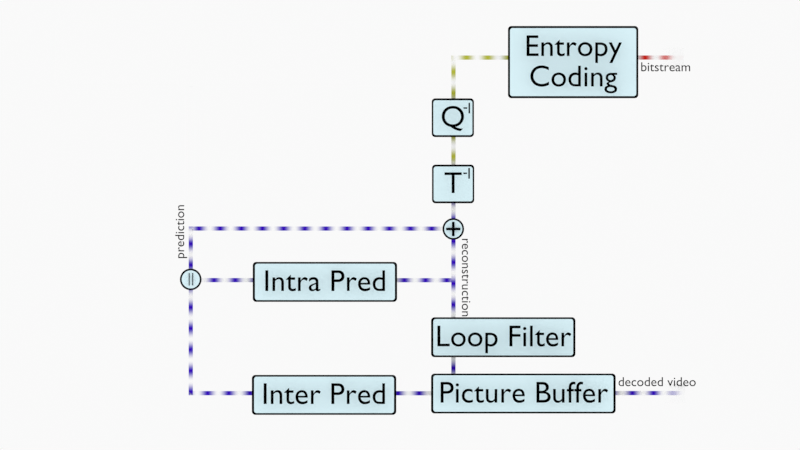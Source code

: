 # Source: EncodingLoop_-_Decoding.blend  (saved by Blender 2.92.15; exported with 4.5.12 LTS)
import bpy
from mathutils import Matrix  # noqa: F401  (used for matrix-valued properties, if any)

bpy.ops.wm.read_factory_settings(use_empty=True)
scene = bpy.context.scene
scene.name = 'Scene'

# ---- collections
col_collection = bpy.data.collections.new('Collection'); scene.collection.children.link(col_collection)
col_camera = bpy.data.collections.new('Camera'); scene.collection.children.link(col_camera)

# ---- materials (node trees are filled in below, after node groups)
mat_boxbackground = bpy.data.materials.new('BoxBackground')
mat_boxbackground.use_transparent_shadow = False
mat_textmaterial = bpy.data.materials.new('TextMaterial')
mat_textmaterial.use_transparent_shadow = False
mat_boxborder = bpy.data.materials.new('BoxBorder')
mat_boxborder.use_transparent_shadow = False
mat_arrowanimation_right = bpy.data.materials.new('ArrowAnimation.Right')
mat_arrowanimation_right.use_transparent_shadow = False
mat_arrowanimation_right.preview_render_type = 'FLAT'
mat_arrowanimation_up = bpy.data.materials.new('ArrowAnimation.Up')
mat_arrowanimation_up.use_transparent_shadow = False
mat_arrowanimation_up.preview_render_type = 'FLAT'
mat_arrowanimation_down = bpy.data.materials.new('ArrowAnimation.Down')
mat_arrowanimation_down.use_transparent_shadow = False
mat_arrowanimation_down.preview_render_type = 'FLAT'
mat_arrowanimation_left = bpy.data.materials.new('ArrowAnimation.Left')
mat_arrowanimation_left.use_transparent_shadow = False
mat_arrowanimation_left.preview_render_type = 'FLAT'
mat_arrowanimation_right_transform = bpy.data.materials.new('ArrowAnimation.Right.Transform')
mat_arrowanimation_right_transform.use_transparent_shadow = False
mat_arrowanimation_right_transform.preview_render_type = 'FLAT'
mat_arrowanimation_down_transform = bpy.data.materials.new('ArrowAnimation.Down.Transform')
mat_arrowanimation_down_transform.use_transparent_shadow = False
mat_arrowanimation_down_transform.preview_render_type = 'FLAT'
mat_arrowanimation_right_bitstream = bpy.data.materials.new('ArrowAnimation.Right.Bitstream')
mat_arrowanimation_right_bitstream.use_transparent_shadow = False
mat_arrowanimation_right_bitstream.preview_render_type = 'FLAT'
mat_boxfade = bpy.data.materials.new('BoxFade')
mat_boxfade.surface_render_method = 'BLENDED'
mat_boxfade.blend_method = 'BLEND'
mat_materialhiding = bpy.data.materials.new('MaterialHiding')
mat_materialhiding.surface_render_method = 'BLENDED'
mat_materialhiding.blend_method = 'BLEND'
mat_materialhiding.use_transparent_shadow = False
mat_materialhiding_002 = bpy.data.materials.new('MaterialHiding.002')
mat_materialhiding_002.surface_render_method = 'BLENDED'
mat_materialhiding_002.blend_method = 'BLEND'
mat_materialhiding_002.use_transparent_shadow = False

# ---- material node trees
mat_boxbackground.use_nodes = True; mat_boxbackground.node_tree.nodes.clear()
_N = mat_boxbackground.node_tree.nodes; _L = mat_boxbackground.node_tree.links
n0 = _N.new('ShaderNodeBsdfPrincipled'); n0.name = 'Principled BSDF'; n0.location = (10, 300)
n0.distribution = 'GGX'
n0.subsurface_method = 'BURLEY'
n0.inputs[0].default_value = (0.7428, 0.9426, 1.0, 1.0)
n0.inputs[3].default_value = 1.45
n0.inputs[13].default_value = 0.0
n0.inputs[27].default_value = (0.0, 0.0, 0.0, 1.0)
n0.inputs[28].default_value = 1.0
n1 = _N.new('ShaderNodeOutputMaterial'); n1.name = 'Material Output'; n1.location = (300, 300)
_L.new(n0.outputs[0], n1.inputs[0])
n1.is_active_output = True
mat_textmaterial.use_nodes = True; mat_textmaterial.node_tree.nodes.clear()
_N = mat_textmaterial.node_tree.nodes; _L = mat_textmaterial.node_tree.links
n0 = _N.new('ShaderNodeBsdfPrincipled'); n0.name = 'Principled BSDF'; n0.location = (10, 300)
n0.distribution = 'GGX'
n0.subsurface_method = 'BURLEY'
n0.inputs[0].default_value = (0.0, 0.0, 0.0, 1.0)
n0.inputs[3].default_value = 1.45
n0.inputs[13].default_value = 0.0
n0.inputs[27].default_value = (0.0, 0.0, 0.0, 1.0)
n0.inputs[28].default_value = 1.0
n1 = _N.new('ShaderNodeOutputMaterial'); n1.name = 'Material Output'; n1.location = (300, 300)
_L.new(n0.outputs[0], n1.inputs[0])
n1.is_active_output = True
mat_boxborder.use_nodes = True; mat_boxborder.node_tree.nodes.clear()
_N = mat_boxborder.node_tree.nodes; _L = mat_boxborder.node_tree.links
n0 = _N.new('ShaderNodeBsdfPrincipled'); n0.name = 'Principled BSDF'; n0.location = (10, 300)
n0.distribution = 'GGX'
n0.subsurface_method = 'BURLEY'
n0.inputs[0].default_value = (0.0, 0.0, 0.0, 1.0)
n0.inputs[3].default_value = 1.45
n0.inputs[13].default_value = 0.0
n0.inputs[27].default_value = (0.0, 0.0, 0.0, 1.0)
n0.inputs[28].default_value = 1.0
n1 = _N.new('ShaderNodeOutputMaterial'); n1.name = 'Material Output'; n1.location = (300, 300)
_L.new(n0.outputs[0], n1.inputs[0])
n1.is_active_output = True
mat_arrowanimation_right.use_nodes = True; mat_arrowanimation_right.node_tree.nodes.clear()
_N = mat_arrowanimation_right.node_tree.nodes; _L = mat_arrowanimation_right.node_tree.links
n0 = _N.new('ShaderNodeBsdfPrincipled'); n0.name = 'Principled BSDF'; n0.location = (10, 300)
n0.distribution = 'GGX'
n0.subsurface_method = 'BURLEY'
n0.inputs[2].default_value = 0.0
n0.inputs[3].default_value = 1.45
n0.inputs[13].default_value = 0.0
n0.inputs[20].default_value = 0.0
n0.inputs[27].default_value = (0.0, 0.0, 0.0, 1.0)
n0.inputs[28].default_value = 1.0
n1 = _N.new('ShaderNodeTexWave'); n1.name = 'Wave Texture'; n1.location = (-796, 117)
n1.inputs[1].default_value = 2.9
n1.inputs[6].default_value = -18.85
n2 = _N.new('ShaderNodeMix'); n2.name = 'Mix'; n2.location = (-425, 217)
n2.data_type = 'RGBA'
n2.inputs[6].default_value = (0.03494, 0.0, 0.5, 1.0)
n2.inputs[7].default_value = (1.0, 1.0, 1.0, 0.0)
n3 = _N.new('ShaderNodeVectorTransform'); n3.name = 'Vector Transform'; n3.location = (-1098, 76)
n3.convert_from = 'OBJECT'
n3.convert_to = 'WORLD'
n4 = _N.new('ShaderNodeTexCoord'); n4.name = 'Texture Coordinate'; n4.location = (-1288, 89)
n5 = _N.new('ShaderNodeOutputMaterial'); n5.name = 'Material Output.001'; n5.location = (422, 183)
n6 = _N.new('ShaderNodeOutputMaterial'); n6.name = 'Material Output'; n6.location = (415, 335)
_L.new(n0.outputs[0], n6.inputs[0])
_L.new(n1.outputs[0], n2.inputs[0])
_L.new(n2.outputs[2], n0.inputs[0])
_L.new(n4.outputs[3], n3.inputs[0])
_L.new(n3.outputs[0], n1.inputs[0])
n6.is_active_output = True
mat_arrowanimation_up.use_nodes = True; mat_arrowanimation_up.node_tree.nodes.clear()
_N = mat_arrowanimation_up.node_tree.nodes; _L = mat_arrowanimation_up.node_tree.links
n0 = _N.new('ShaderNodeBsdfPrincipled'); n0.name = 'Principled BSDF'; n0.location = (10, 300)
n0.distribution = 'GGX'
n0.subsurface_method = 'BURLEY'
n0.inputs[2].default_value = 0.0
n0.inputs[3].default_value = 1.45
n0.inputs[13].default_value = 0.0
n0.inputs[20].default_value = 0.0
n0.inputs[27].default_value = (0.0, 0.0, 0.0, 1.0)
n0.inputs[28].default_value = 1.0
n1 = _N.new('ShaderNodeTexWave'); n1.name = 'Wave Texture'; n1.location = (-796, 117)
n1.bands_direction = 'Z'
n1.inputs[1].default_value = 2.9
n1.inputs[6].default_value = -18.85
n2 = _N.new('ShaderNodeMix'); n2.name = 'Mix'; n2.location = (-425, 217)
n2.data_type = 'RGBA'
n2.inputs[6].default_value = (0.03494, 0.0, 0.5, 1.0)
n2.inputs[7].default_value = (1.0, 1.0, 1.0, 0.0)
n3 = _N.new('ShaderNodeVectorTransform'); n3.name = 'Vector Transform'; n3.location = (-1098, 76)
n3.convert_from = 'OBJECT'
n3.convert_to = 'WORLD'
n4 = _N.new('ShaderNodeTexCoord'); n4.name = 'Texture Coordinate'; n4.location = (-1288, 89)
n5 = _N.new('ShaderNodeOutputMaterial'); n5.name = 'Material Output.001'; n5.location = (422, 183)
n6 = _N.new('ShaderNodeOutputMaterial'); n6.name = 'Material Output'; n6.location = (415, 335)
_L.new(n0.outputs[0], n6.inputs[0])
_L.new(n1.outputs[0], n2.inputs[0])
_L.new(n2.outputs[2], n0.inputs[0])
_L.new(n4.outputs[3], n3.inputs[0])
_L.new(n3.outputs[0], n1.inputs[0])
n6.is_active_output = True
mat_arrowanimation_down.use_nodes = True; mat_arrowanimation_down.node_tree.nodes.clear()
_N = mat_arrowanimation_down.node_tree.nodes; _L = mat_arrowanimation_down.node_tree.links
n0 = _N.new('ShaderNodeBsdfPrincipled'); n0.name = 'Principled BSDF'; n0.location = (10, 300)
n0.distribution = 'GGX'
n0.subsurface_method = 'BURLEY'
n0.inputs[2].default_value = 0.0
n0.inputs[3].default_value = 1.45
n0.inputs[13].default_value = 0.0
n0.inputs[20].default_value = 0.0
n0.inputs[27].default_value = (0.0, 0.0, 0.0, 1.0)
n0.inputs[28].default_value = 1.0
n1 = _N.new('ShaderNodeTexWave'); n1.name = 'Wave Texture'; n1.location = (-796, 117)
n1.bands_direction = 'Z'
n1.inputs[1].default_value = 2.9
n1.inputs[6].default_value = 18.85
n2 = _N.new('ShaderNodeMix'); n2.name = 'Mix'; n2.location = (-425, 217)
n2.data_type = 'RGBA'
n2.inputs[6].default_value = (0.03494, 0.0, 0.5, 1.0)
n2.inputs[7].default_value = (1.0, 1.0, 1.0, 0.0)
n3 = _N.new('ShaderNodeVectorTransform'); n3.name = 'Vector Transform'; n3.location = (-1098, 76)
n3.convert_from = 'OBJECT'
n3.convert_to = 'WORLD'
n4 = _N.new('ShaderNodeTexCoord'); n4.name = 'Texture Coordinate'; n4.location = (-1288, 89)
n5 = _N.new('ShaderNodeOutputMaterial'); n5.name = 'Material Output.001'; n5.location = (422, 183)
n6 = _N.new('ShaderNodeOutputMaterial'); n6.name = 'Material Output'; n6.location = (415, 335)
_L.new(n0.outputs[0], n6.inputs[0])
_L.new(n1.outputs[0], n2.inputs[0])
_L.new(n2.outputs[2], n0.inputs[0])
_L.new(n4.outputs[3], n3.inputs[0])
_L.new(n3.outputs[0], n1.inputs[0])
n6.is_active_output = True
mat_arrowanimation_left.use_nodes = True; mat_arrowanimation_left.node_tree.nodes.clear()
_N = mat_arrowanimation_left.node_tree.nodes; _L = mat_arrowanimation_left.node_tree.links
n0 = _N.new('ShaderNodeBsdfPrincipled'); n0.name = 'Principled BSDF'; n0.location = (10, 300)
n0.distribution = 'GGX'
n0.subsurface_method = 'BURLEY'
n0.inputs[2].default_value = 0.0
n0.inputs[3].default_value = 1.45
n0.inputs[13].default_value = 0.0
n0.inputs[20].default_value = 0.0
n0.inputs[27].default_value = (0.0, 0.0, 0.0, 1.0)
n0.inputs[28].default_value = 1.0
n1 = _N.new('ShaderNodeTexWave'); n1.name = 'Wave Texture'; n1.location = (-796, 117)
n1.inputs[1].default_value = 2.9
n1.inputs[6].default_value = 18.85
n2 = _N.new('ShaderNodeMix'); n2.name = 'Mix'; n2.location = (-425, 217)
n2.data_type = 'RGBA'
n2.inputs[6].default_value = (0.03494, 0.0, 0.5, 1.0)
n2.inputs[7].default_value = (1.0, 1.0, 1.0, 0.0)
n3 = _N.new('ShaderNodeVectorTransform'); n3.name = 'Vector Transform'; n3.location = (-1098, 76)
n3.convert_from = 'OBJECT'
n3.convert_to = 'WORLD'
n4 = _N.new('ShaderNodeTexCoord'); n4.name = 'Texture Coordinate'; n4.location = (-1288, 89)
n5 = _N.new('ShaderNodeOutputMaterial'); n5.name = 'Material Output.001'; n5.location = (422, 183)
n6 = _N.new('ShaderNodeOutputMaterial'); n6.name = 'Material Output'; n6.location = (415, 335)
_L.new(n0.outputs[0], n6.inputs[0])
_L.new(n1.outputs[0], n2.inputs[0])
_L.new(n2.outputs[2], n0.inputs[0])
_L.new(n4.outputs[3], n3.inputs[0])
_L.new(n3.outputs[0], n1.inputs[0])
n6.is_active_output = True
mat_arrowanimation_right_transform.use_nodes = True; mat_arrowanimation_right_transform.node_tree.nodes.clear()
_N = mat_arrowanimation_right_transform.node_tree.nodes; _L = mat_arrowanimation_right_transform.node_tree.links
n0 = _N.new('ShaderNodeBsdfPrincipled'); n0.name = 'Principled BSDF'; n0.location = (10, 300)
n0.distribution = 'GGX'
n0.subsurface_method = 'BURLEY'
n0.inputs[2].default_value = 0.0
n0.inputs[3].default_value = 1.45
n0.inputs[13].default_value = 0.0
n0.inputs[20].default_value = 0.0
n0.inputs[27].default_value = (0.0, 0.0, 0.0, 1.0)
n0.inputs[28].default_value = 1.0
n1 = _N.new('ShaderNodeTexWave'); n1.name = 'Wave Texture'; n1.location = (-796, 117)
n1.inputs[1].default_value = 2.9
n1.inputs[6].default_value = -6.081
n2 = _N.new('ShaderNodeMix'); n2.name = 'Mix'; n2.location = (-425, 217)
n2.data_type = 'RGBA'
n2.inputs[6].default_value = (0.4823, 0.5, 0.04906, 1.0)
n2.inputs[7].default_value = (1.0, 1.0, 1.0, 0.0)
n3 = _N.new('ShaderNodeVectorTransform'); n3.name = 'Vector Transform'; n3.location = (-1098, 76)
n3.convert_from = 'OBJECT'
n3.convert_to = 'WORLD'
n4 = _N.new('ShaderNodeTexCoord'); n4.name = 'Texture Coordinate'; n4.location = (-1288, 89)
n5 = _N.new('ShaderNodeOutputMaterial'); n5.name = 'Material Output.001'; n5.location = (422, 183)
n6 = _N.new('ShaderNodeOutputMaterial'); n6.name = 'Material Output'; n6.location = (415, 335)
_L.new(n0.outputs[0], n6.inputs[0])
_L.new(n1.outputs[0], n2.inputs[0])
_L.new(n2.outputs[2], n0.inputs[0])
_L.new(n4.outputs[3], n3.inputs[0])
_L.new(n3.outputs[0], n1.inputs[0])
n6.is_active_output = True
mat_arrowanimation_down_transform.use_nodes = True; mat_arrowanimation_down_transform.node_tree.nodes.clear()
_N = mat_arrowanimation_down_transform.node_tree.nodes; _L = mat_arrowanimation_down_transform.node_tree.links
n0 = _N.new('ShaderNodeBsdfPrincipled'); n0.name = 'Principled BSDF'; n0.location = (10, 300)
n0.distribution = 'GGX'
n0.subsurface_method = 'BURLEY'
n0.inputs[2].default_value = 0.0
n0.inputs[3].default_value = 1.45
n0.inputs[13].default_value = 0.0
n0.inputs[20].default_value = 0.0
n0.inputs[27].default_value = (0.0, 0.0, 0.0, 1.0)
n0.inputs[28].default_value = 1.0
n1 = _N.new('ShaderNodeTexWave'); n1.name = 'Wave Texture'; n1.location = (-796, 117)
n1.bands_direction = 'Z'
n1.inputs[1].default_value = 2.9
n1.inputs[6].default_value = 18.85
n2 = _N.new('ShaderNodeMix'); n2.name = 'Mix'; n2.location = (-425, 217)
n2.data_type = 'RGBA'
n2.inputs[6].default_value = (0.482, 0.5, 0.049, 1.0)
n2.inputs[7].default_value = (1.0, 1.0, 1.0, 0.0)
n3 = _N.new('ShaderNodeVectorTransform'); n3.name = 'Vector Transform'; n3.location = (-1098, 76)
n3.convert_from = 'OBJECT'
n3.convert_to = 'WORLD'
n4 = _N.new('ShaderNodeTexCoord'); n4.name = 'Texture Coordinate'; n4.location = (-1288, 89)
n5 = _N.new('ShaderNodeOutputMaterial'); n5.name = 'Material Output.001'; n5.location = (422, 183)
n6 = _N.new('ShaderNodeOutputMaterial'); n6.name = 'Material Output'; n6.location = (415, 335)
_L.new(n0.outputs[0], n6.inputs[0])
_L.new(n1.outputs[0], n2.inputs[0])
_L.new(n2.outputs[2], n0.inputs[0])
_L.new(n4.outputs[3], n3.inputs[0])
_L.new(n3.outputs[0], n1.inputs[0])
n6.is_active_output = True
mat_arrowanimation_right_bitstream.use_nodes = True; mat_arrowanimation_right_bitstream.node_tree.nodes.clear()
_N = mat_arrowanimation_right_bitstream.node_tree.nodes; _L = mat_arrowanimation_right_bitstream.node_tree.links
n0 = _N.new('ShaderNodeBsdfPrincipled'); n0.name = 'Principled BSDF'; n0.location = (10, 300)
n0.distribution = 'GGX'
n0.subsurface_method = 'BURLEY'
n0.inputs[2].default_value = 0.0
n0.inputs[3].default_value = 1.45
n0.inputs[13].default_value = 0.0
n0.inputs[20].default_value = 0.0
n0.inputs[27].default_value = (0.0, 0.0, 0.0, 1.0)
n0.inputs[28].default_value = 1.0
n1 = _N.new('ShaderNodeTexWave'); n1.name = 'Wave Texture'; n1.location = (-796, 117)
n1.inputs[1].default_value = 2.9
n1.inputs[6].default_value = -6.081
n2 = _N.new('ShaderNodeMix'); n2.name = 'Mix'; n2.location = (-425, 217)
n2.data_type = 'RGBA'
n2.inputs[6].default_value = (0.6642, 0.01315, 0.004483, 1.0)
n2.inputs[7].default_value = (1.0, 1.0, 1.0, 0.0)
n3 = _N.new('ShaderNodeVectorTransform'); n3.name = 'Vector Transform'; n3.location = (-1098, 76)
n3.convert_from = 'OBJECT'
n3.convert_to = 'WORLD'
n4 = _N.new('ShaderNodeTexCoord'); n4.name = 'Texture Coordinate'; n4.location = (-1288, 89)
n5 = _N.new('ShaderNodeOutputMaterial'); n5.name = 'Material Output.001'; n5.location = (422, 183)
n6 = _N.new('ShaderNodeOutputMaterial'); n6.name = 'Material Output'; n6.location = (415, 335)
_L.new(n0.outputs[0], n6.inputs[0])
_L.new(n1.outputs[0], n2.inputs[0])
_L.new(n2.outputs[2], n0.inputs[0])
_L.new(n4.outputs[3], n3.inputs[0])
_L.new(n3.outputs[0], n1.inputs[0])
n6.is_active_output = True
mat_boxfade.use_nodes = True; mat_boxfade.node_tree.nodes.clear()
_N = mat_boxfade.node_tree.nodes; _L = mat_boxfade.node_tree.links
n0 = _N.new('ShaderNodeOutputMaterial'); n0.name = 'Material Output'; n0.location = (508, 350)
n0.target = 'CYCLES'
n1 = _N.new('ShaderNodeBsdfPrincipled'); n1.name = 'Principled BSDF'; n1.location = (-10, 314)
n1.distribution = 'GGX'
n1.subsurface_method = 'BURLEY'
n1.inputs[0].default_value = (1.0, 1.0, 1.0, 1.0)
n1.inputs[3].default_value = 1.45
n1.inputs[13].default_value = 0.0
n1.inputs[27].default_value = (0.0, 0.0, 0.0, 1.0)
n1.inputs[28].default_value = 1.0
n2 = _N.new('ShaderNodeBsdfTransparent'); n2.name = 'Transparent BSDF'; n2.location = (-12, 481)
n3 = _N.new('ShaderNodeMixShader'); n3.name = 'Mix Shader'; n3.location = (280, 468)
n4 = _N.new('ShaderNodeTexGradient'); n4.name = 'Gradient Texture'; n4.location = (-441, 317)
n5 = _N.new('ShaderNodeMix'); n5.name = 'Mix'; n5.location = (-206, 167)
n5.data_type = 'RGBA'
n5.inputs[6].default_value = (0.02713, 0.0, 1.0, 0.0)
n5.inputs[7].default_value = (1.0, 1.0, 1.0, 1.0)
n6 = _N.new('ShaderNodeOutputMaterial'); n6.name = 'Material Output.001'; n6.location = (0, 0)
n6.target = 'EEVEE'
n7 = _N.new('ShaderNodeMixShader'); n7.name = 'Mix Shader.001'; n7.location = (0, 0)
n7.label = 'Disable Shadow'
n7.hide = True
n8 = _N.new('ShaderNodeLightPath'); n8.name = 'Light Path'; n8.location = (0, 0)
n8.hide = True
n9 = _N.new('ShaderNodeBsdfTransparent'); n9.name = 'Transparent BSDF.001'; n9.location = (0, 0)
n9.hide = True
_L.new(n3.outputs[0], n0.inputs[0])
_L.new(n2.outputs[0], n3.inputs[1])
_L.new(n1.outputs[0], n3.inputs[2])
_L.new(n4.outputs[1], n3.inputs[0])
_L.new(n3.outputs[0], n7.inputs[1])
_L.new(n7.outputs[0], n6.inputs[0])
_L.new(n8.outputs[1], n7.inputs[0])
_L.new(n9.outputs[0], n7.inputs[2])
n0.is_active_output = True
mat_materialhiding.use_nodes = True; mat_materialhiding.node_tree.nodes.clear()
_N = mat_materialhiding.node_tree.nodes; _L = mat_materialhiding.node_tree.links
n0 = _N.new('ShaderNodeBsdfTransparent'); n0.name = 'Transparent BSDF'; n0.location = (177, 455)
n1 = _N.new('ShaderNodeMixShader'); n1.name = 'Mix Shader'; n1.location = (427, 460)
n1.inputs[0].default_value = 1.0
n2 = _N.new('ShaderNodeBsdfPrincipled'); n2.name = 'Principled BSDF'; n2.location = (78, 328)
n2.distribution = 'GGX'
n2.subsurface_method = 'BURLEY'
n2.inputs[0].default_value = (1.0, 1.0, 1.0, 1.0)
n2.inputs[2].default_value = 0.0
n2.inputs[3].default_value = 1.45
n2.inputs[13].default_value = 0.0
n2.inputs[27].default_value = (0.0, 0.0, 0.0, 1.0)
n2.inputs[28].default_value = 1.0
n3 = _N.new('ShaderNodeOutputMaterial'); n3.name = 'Material Output'; n3.location = (661, 329)
_L.new(n0.outputs[0], n1.inputs[1])
_L.new(n2.outputs[0], n1.inputs[2])
_L.new(n1.outputs[0], n3.inputs[0])
n3.is_active_output = True
mat_materialhiding_002.use_nodes = True; mat_materialhiding_002.node_tree.nodes.clear()
_N = mat_materialhiding_002.node_tree.nodes; _L = mat_materialhiding_002.node_tree.links
n0 = _N.new('ShaderNodeBsdfTransparent'); n0.name = 'Transparent BSDF'; n0.location = (177, 455)
n1 = _N.new('ShaderNodeMixShader'); n1.name = 'Mix Shader'; n1.location = (427, 460)
n1.inputs[0].default_value = 0.0
n2 = _N.new('ShaderNodeBsdfPrincipled'); n2.name = 'Principled BSDF'; n2.location = (78, 328)
n2.distribution = 'GGX'
n2.subsurface_method = 'BURLEY'
n2.inputs[0].default_value = (1.0, 1.0, 1.0, 1.0)
n2.inputs[2].default_value = 0.0
n2.inputs[3].default_value = 1.45
n2.inputs[13].default_value = 0.0
n2.inputs[27].default_value = (0.0, 0.0, 0.0, 1.0)
n2.inputs[28].default_value = 1.0
n3 = _N.new('ShaderNodeOutputMaterial'); n3.name = 'Material Output'; n3.location = (661, 329)
_L.new(n0.outputs[0], n1.inputs[1])
_L.new(n2.outputs[0], n1.inputs[2])
_L.new(n1.outputs[0], n3.inputs[0])
n3.is_active_output = True

# ---- world
world_world = bpy.data.worlds.new('World'); scene.world = world_world
world_world.use_nodes = True; world_world.node_tree.nodes.clear()
_N = world_world.node_tree.nodes; _L = world_world.node_tree.links
n0 = _N.new('ShaderNodeOutputWorld'); n0.name = 'World Output'; n0.location = (300, 300)
n1 = _N.new('ShaderNodeBackground'); n1.name = 'Background'; n1.location = (10, 300)
n1.inputs[0].default_value = (0.9513, 0.9513, 0.9513, 1.0)
_L.new(n1.outputs[0], n0.inputs[0])
n0.is_active_output = True
world_world.color = (0.9513, 0.9513, 0.9513)
world_world.use_sun_shadow = False
world_world.sun_shadow_jitter_overblur = 0.0

# ---- cameras
cam_camera = bpy.data.cameras.new('Camera')
cam_camera.type = 'ORTHO'
cam_camera.ortho_scale = 4.098
cam_camera.display_size = 2.0

# ---- meshes
me_plane_002 = bpy.data.meshes.new('Plane.002')
me_plane_002.from_pydata([(-0.5102, 0.105, -0.275), (0.5102, 0.105, -0.275), (-0.5102, 0.105, 0.275), (0.5102, 0.105, 0.275)], [], [(0, 1, 3, 2)])
_uv = me_plane_002.uv_layers.new(name='UVMap')
_uv.uv.foreach_set('vector', [0.0, 0.0, 1.0, 0.0, 1.0, 1.0, 0.0, 1.0])
me_plane_002.materials.append(mat_boxbackground)
me_plane_002.use_remesh_fix_poles = True
me_plane_002.use_remesh_preserve_attributes = False
me_plane_002.use_mirror_vertex_groups = False
me_plane_002.update()
me_plane_003 = bpy.data.meshes.new('Plane.003')
me_plane_003.from_pydata([(-0.5265, 0.195, -0.2917), (0.5265, 0.195, -0.2917), (-0.5265, 0.195, 0.2917), (0.5265, 0.195, 0.2917)], [], [(0, 1, 3, 2)])
_uv = me_plane_003.uv_layers.new(name='UVMap')
_uv.uv.foreach_set('vector', [0.0, 0.0, 1.0, 0.0, 1.0, 1.0, 0.0, 1.0])
me_plane_003.materials.append(mat_boxborder)
me_plane_003.use_remesh_fix_poles = True
me_plane_003.use_remesh_preserve_attributes = False
me_plane_003.use_mirror_vertex_groups = False
me_plane_003.update()
me_plane_004 = bpy.data.meshes.new('Plane.004')
me_plane_004.from_pydata([(-0.09992, -2.98e-08, -0.08917), (0.09992, -2.98e-08, -0.08917), (-0.09992, 0.0, 0.08917), (0.09992, 0.0, 0.08917)], [], [(0, 1, 3, 2)])
_uv = me_plane_004.uv_layers.new(name='UVMap')
_uv.uv.foreach_set('vector', [0.0, 0.0, 1.0, 0.0, 1.0, 1.0, 0.0, 1.0])
me_plane_004.materials.append(mat_boxbackground)
me_plane_004.use_remesh_fix_poles = True
me_plane_004.use_remesh_preserve_attributes = False
me_plane_004.use_mirror_vertex_groups = False
me_plane_004.update()
me_plane_005 = bpy.data.meshes.new('Plane.005')
me_plane_005.from_pydata([(-0.07983, 2.235e-08, -0.09919), (-0.1081, 1.598e-08, -0.07091), (-0.08425, 2.227e-08, -0.09884), (-0.08857, 2.204e-08, -0.09781), (-0.09267, 2.166e-08, -0.09611), (-0.09645, 2.113e-08, -0.09379), (-0.09983, 2.048e-08, -0.09091), (-0.1027, 1.972e-08, -0.08753), (-0.105, 1.887e-08, -0.08375), (-0.1067, 1.795e-08, -0.07965), (-0.1078, 1.698e-08, -0.07533), (0.1081, 1.598e-08, -0.07091), (0.07983, 2.235e-08, -0.09919), (0.1078, 1.698e-08, -0.07533), (0.1067, 1.795e-08, -0.07965), (0.105, 1.887e-08, -0.08375), (0.1027, 1.972e-08, -0.08753), (0.09983, 2.048e-08, -0.09091), (0.09645, 2.113e-08, -0.09379), (0.09267, 2.166e-08, -0.09611), (0.08857, 2.204e-08, -0.09781), (0.08425, 2.227e-08, -0.09884), (-0.07983, -2.235e-08, 0.09919), (-0.1081, -1.598e-08, 0.07091), (-0.08425, -2.227e-08, 0.09884), (-0.08857, -2.204e-08, 0.09781), (-0.09267, -2.166e-08, 0.09611), (-0.09645, -2.113e-08, 0.09379), (-0.09983, -2.048e-08, 0.09091), (-0.1027, -1.972e-08, 0.08753), (-0.105, -1.887e-08, 0.08375), (-0.1067, -1.795e-08, 0.07965), (-0.1078, -1.698e-08, 0.07533), (0.07983, -2.235e-08, 0.09919), (0.1081, -1.598e-08, 0.07091), (0.08425, -2.227e-08, 0.09884), (0.08857, -2.204e-08, 0.09781), (0.09267, -2.166e-08, 0.09611), (0.09645, -2.113e-08, 0.09379), (0.09983, -2.048e-08, 0.09091), (0.1027, -1.972e-08, 0.08753), (0.105, -1.887e-08, 0.08375), (0.1067, -1.795e-08, 0.07965), (0.1078, -1.698e-08, 0.07533)], [], [(1, 10, 9, 8, 7, 6, 5, 4, 3, 2, 0, 12, 21, 20, 19, 18, 17, 16, 15, 14, 13, 11, 34, 43, 42, 41, 40, 39, 38, 37, 36, 35, 33, 22, 24, 25, 26, 27, 28, 29, 30, 31, 32, 23)])
_uv = me_plane_005.uv_layers.new(name='UVMap')
_uv.uv.foreach_set('vector', [0.0, 0.1426, 0.00161, 0.1203, 0.006402, 0.09852, 0.01426, 0.07785, 0.02498, 0.05877, 0.03831, 0.04176, 0.05392, 0.02723, 0.07142, 0.01554, 0.09039, 0.006978, 0.1103, 0.001755, 0.1308, 0.0, 0.8692, 0.0, 0.8897, 0.001755, 0.9096, 0.006978, 0.9286, 0.01554, 0.9461, 0.02723, 0.9617, 0.04176, 0.975, 0.05877, 0.9857, 0.07785, 0.9936, 0.09852, 0.9984, 0.1203, 1.0, 0.1426, 1.0, 0.8574, 0.9984, 0.8797, 0.9936, 0.9015, 0.9857, 0.9222, 0.975, 0.9412, 0.9617, 0.9582, 0.9461, 0.9728, 0.9286, 0.9845, 0.9096, 0.993, 0.8897, 0.9982, 0.8692, 1.0, 0.1308, 1.0, 0.1103, 0.9982, 0.09039, 0.993, 0.07142, 0.9845, 0.05392, 0.9728, 0.03831, 0.9582, 0.02498, 0.9412, 0.01426, 0.9222, 0.006402, 0.9015, 0.00161, 0.8797, 0.0, 0.8574])
me_plane_005.materials.append(mat_boxborder)
me_plane_005.use_remesh_fix_poles = True
me_plane_005.use_remesh_preserve_attributes = False
me_plane_005.use_mirror_vertex_groups = False
me_plane_005.update()
me_plane_008 = bpy.data.meshes.new('Plane.008')
me_plane_008.from_pydata([(-0.09992, -1.681e-09, -0.08917), (0.09992, -1.681e-09, -0.08917), (-0.09992, 1.681e-09, 0.08917), (0.09992, 1.681e-09, 0.08917)], [], [(0, 1, 3, 2)])
_uv = me_plane_008.uv_layers.new(name='UVMap')
_uv.uv.foreach_set('vector', [0.0, 0.0, 1.0, 0.0, 1.0, 1.0, 0.0, 1.0])
me_plane_008.materials.append(mat_boxbackground)
me_plane_008.use_remesh_fix_poles = True
me_plane_008.use_remesh_preserve_attributes = False
me_plane_008.use_mirror_vertex_groups = False
me_plane_008.update()
me_plane_009 = bpy.data.meshes.new('Plane.009')
me_plane_009.from_pydata([(-0.1081, 2.163e-08, -0.09919), (0.1081, 2.163e-08, -0.09919), (-0.1081, -2.163e-08, 0.09919), (0.1081, -2.163e-08, 0.09919)], [], [(0, 1, 3, 2)])
_uv = me_plane_009.uv_layers.new(name='UVMap')
_uv.uv.foreach_set('vector', [0.0, 0.0, 1.0, 0.0, 1.0, 1.0, 0.0, 1.0])
me_plane_009.materials.append(mat_boxborder)
me_plane_009.use_remesh_fix_poles = True
me_plane_009.use_remesh_preserve_attributes = False
me_plane_009.use_mirror_vertex_groups = False
me_plane_009.update()
me_plane_010 = bpy.data.meshes.new('Plane.010')
me_plane_010.from_pydata([(-0.1576, 0.127, -0.1407), (0.1576, 0.127, -0.1407), (-0.1576, 0.127, 0.1407), (0.1576, 0.127, 0.1407)], [], [(0, 1, 3, 2)])
_uv = me_plane_010.uv_layers.new(name='UVMap')
_uv.uv.foreach_set('vector', [0.0, 0.0, 1.0, 0.0, 1.0, 1.0, 0.0, 1.0])
me_plane_010.materials.append(mat_boxbackground)
me_plane_010.use_remesh_fix_poles = True
me_plane_010.use_remesh_preserve_attributes = False
me_plane_010.use_mirror_vertex_groups = False
me_plane_010.update()
me_plane_011 = bpy.data.meshes.new('Plane.011')
me_plane_011.from_pydata([(-0.1705, 0.173, -0.1565), (0.1705, 0.173, -0.1565), (-0.1705, 0.173, 0.1565), (0.1705, 0.173, 0.1565)], [], [(0, 1, 3, 2)])
_uv = me_plane_011.uv_layers.new(name='UVMap')
_uv.uv.foreach_set('vector', [0.0, 0.0, 1.0, 0.0, 1.0, 1.0, 0.0, 1.0])
me_plane_011.materials.append(mat_boxborder)
me_plane_011.use_remesh_fix_poles = True
me_plane_011.use_remesh_preserve_attributes = False
me_plane_011.use_mirror_vertex_groups = False
me_plane_011.update()
me_plane_012 = bpy.data.meshes.new('Plane.012')
me_plane_012.from_pydata([(-0.1576, 0.127, -0.1407), (0.1576, 0.127, -0.1407), (-0.1576, 0.127, 0.1407), (0.1576, 0.127, 0.1407)], [], [(0, 1, 3, 2)])
_uv = me_plane_012.uv_layers.new(name='UVMap')
_uv.uv.foreach_set('vector', [0.0, 0.0, 1.0, 0.0, 1.0, 1.0, 0.0, 1.0])
me_plane_012.materials.append(mat_boxbackground)
me_plane_012.use_remesh_fix_poles = True
me_plane_012.use_remesh_preserve_attributes = False
me_plane_012.use_mirror_vertex_groups = False
me_plane_012.update()
me_plane_013 = bpy.data.meshes.new('Plane.013')
me_plane_013.from_pydata([(-0.1705, 0.173, -0.1565), (0.1705, 0.173, -0.1565), (-0.1705, 0.173, 0.1565), (0.1705, 0.173, 0.1565)], [], [(0, 1, 3, 2)])
_uv = me_plane_013.uv_layers.new(name='UVMap')
_uv.uv.foreach_set('vector', [0.0, 0.0, 1.0, 0.0, 1.0, 1.0, 0.0, 1.0])
me_plane_013.materials.append(mat_boxborder)
me_plane_013.use_remesh_fix_poles = True
me_plane_013.use_remesh_preserve_attributes = False
me_plane_013.use_mirror_vertex_groups = False
me_plane_013.update()
me_plane_015 = bpy.data.meshes.new('Plane.015')
me_plane_015.from_pydata([(-0.5654, 0.105, -0.147), (0.5654, 0.105, -0.147), (-0.5654, 0.105, 0.147), (0.5654, 0.105, 0.147)], [], [(0, 1, 3, 2)])
_uv = me_plane_015.uv_layers.new(name='UVMap')
_uv.uv.foreach_set('vector', [0.0, 0.0, 1.0, 0.0, 1.0, 1.0, 0.0, 1.0])
me_plane_015.materials.append(mat_boxbackground)
me_plane_015.use_remesh_fix_poles = True
me_plane_015.use_remesh_preserve_attributes = False
me_plane_015.use_mirror_vertex_groups = False
me_plane_015.update()
me_plane_016 = bpy.data.meshes.new('Plane.016')
me_plane_016.from_pydata([(-0.5834, 0.195, -0.1612), (0.5834, 0.195, -0.1612), (-0.5834, 0.195, 0.1612), (0.5834, 0.195, 0.1612)], [], [(0, 1, 3, 2)])
_uv = me_plane_016.uv_layers.new(name='UVMap')
_uv.uv.foreach_set('vector', [0.0, 0.0, 1.0, 0.0, 1.0, 1.0, 0.0, 1.0])
me_plane_016.materials.append(mat_boxborder)
me_plane_016.use_remesh_fix_poles = True
me_plane_016.use_remesh_preserve_attributes = False
me_plane_016.use_mirror_vertex_groups = False
me_plane_016.update()
me_plane_017 = bpy.data.meshes.new('Plane.017')
me_plane_017.from_pydata([(-0.5654, 0.105, -0.147), (0.5654, 0.105, -0.147), (-0.5654, 0.105, 0.147), (0.5654, 0.105, 0.147)], [], [(0, 1, 3, 2)])
_uv = me_plane_017.uv_layers.new(name='UVMap')
_uv.uv.foreach_set('vector', [0.0, 0.0, 1.0, 0.0, 1.0, 1.0, 0.0, 1.0])
me_plane_017.materials.append(mat_boxbackground)
me_plane_017.use_remesh_fix_poles = True
me_plane_017.use_remesh_preserve_attributes = False
me_plane_017.use_mirror_vertex_groups = False
me_plane_017.update()
me_plane_018 = bpy.data.meshes.new('Plane.018')
me_plane_018.from_pydata([(-0.5834, 0.195, -0.1612), (0.5834, 0.195, -0.1612), (-0.5834, 0.195, 0.1612), (0.5834, 0.195, 0.1612)], [], [(0, 1, 3, 2)])
_uv = me_plane_018.uv_layers.new(name='UVMap')
_uv.uv.foreach_set('vector', [0.0, 0.0, 1.0, 0.0, 1.0, 1.0, 0.0, 1.0])
me_plane_018.materials.append(mat_boxborder)
me_plane_018.use_remesh_fix_poles = True
me_plane_018.use_remesh_preserve_attributes = False
me_plane_018.use_mirror_vertex_groups = False
me_plane_018.update()
me_plane_019 = bpy.data.meshes.new('Plane.019')
me_plane_019.from_pydata([(-0.5654, 0.105, -0.147), (0.5654, 0.105, -0.147), (-0.5654, 0.105, 0.147), (0.5654, 0.105, 0.147)], [], [(0, 1, 3, 2)])
_uv = me_plane_019.uv_layers.new(name='UVMap')
_uv.uv.foreach_set('vector', [0.0, 0.0, 1.0, 0.0, 1.0, 1.0, 0.0, 1.0])
me_plane_019.materials.append(mat_boxbackground)
me_plane_019.use_remesh_fix_poles = True
me_plane_019.use_remesh_preserve_attributes = False
me_plane_019.use_mirror_vertex_groups = False
me_plane_019.update()
me_plane_020 = bpy.data.meshes.new('Plane.020')
me_plane_020.from_pydata([(-0.5834, 0.195, -0.1612), (0.5834, 0.195, -0.1612), (-0.5834, 0.195, 0.1612), (0.5834, 0.195, 0.1612)], [], [(0, 1, 3, 2)])
_uv = me_plane_020.uv_layers.new(name='UVMap')
_uv.uv.foreach_set('vector', [0.0, 0.0, 1.0, 0.0, 1.0, 1.0, 0.0, 1.0])
me_plane_020.materials.append(mat_boxborder)
me_plane_020.use_remesh_fix_poles = True
me_plane_020.use_remesh_preserve_attributes = False
me_plane_020.use_mirror_vertex_groups = False
me_plane_020.update()
me_plane_021 = bpy.data.meshes.new('Plane.021')
me_plane_021.from_pydata([(-0.7276, 0.105, -0.147), (0.7276, 0.105, -0.147), (-0.7276, 0.105, 0.147), (0.7276, 0.105, 0.147)], [], [(0, 1, 3, 2)])
_uv = me_plane_021.uv_layers.new(name='UVMap')
_uv.uv.foreach_set('vector', [0.0, 0.0, 1.0, 0.0, 1.0, 1.0, 0.0, 1.0])
me_plane_021.materials.append(mat_boxbackground)
me_plane_021.use_remesh_fix_poles = True
me_plane_021.use_remesh_preserve_attributes = False
me_plane_021.use_mirror_vertex_groups = False
me_plane_021.update()
me_plane_022 = bpy.data.meshes.new('Plane.022')
me_plane_022.from_pydata([(-0.746, 0.195, -0.1612), (0.746, 0.195, -0.1612), (-0.746, 0.195, 0.1612), (0.746, 0.195, 0.1612)], [], [(0, 1, 3, 2)])
_uv = me_plane_022.uv_layers.new(name='UVMap')
_uv.uv.foreach_set('vector', [0.0, 0.0, 1.0, 0.0, 1.0, 1.0, 0.0, 1.0])
me_plane_022.materials.append(mat_boxborder)
me_plane_022.use_remesh_fix_poles = True
me_plane_022.use_remesh_preserve_attributes = False
me_plane_022.use_mirror_vertex_groups = False
me_plane_022.update()
me_plane_001 = bpy.data.meshes.new('Plane.001')
me_plane_001.from_pydata([(0.5539, -0.4355, -5.031e-08), (1.348, -0.4355, -3.041e-08), (0.5539, 0.4355, -9.595e-10), (1.348, 0.4355, 1.894e-08)], [], [(0, 1, 3, 2)])
_uv = me_plane_001.uv_layers.new(name='UVMap')
_uv.uv.foreach_set('vector', [0.0, 0.0, 1.0, 0.0, 1.0, 1.0, 0.0, 1.0])
me_plane_001.materials.append(mat_arrowanimation_right)
me_plane_001.use_remesh_fix_poles = True
me_plane_001.use_remesh_preserve_attributes = False
me_plane_001.use_mirror_vertex_groups = False
me_plane_001.update()
me_circle_001 = bpy.data.meshes.new('Circle.001')
me_circle_001.from_pydata([(1.05e-09, 1.0, 0.0), (-0.1951, 0.9808, 0.0), (-0.3827, 0.9239, 0.0), (-0.5556, 0.8315, 0.0), (-0.7071, 0.7071, 0.0), (-0.8315, 0.5556, 0.0), (-0.9239, 0.3827, 0.0), (-0.9808, 0.1951, 0.0), (-1.0, 7.602e-08, 0.0), (-0.9808, -0.1951, 0.0), (-0.9239, -0.3827, 0.0), (-0.8315, -0.5556, 0.0), (-0.7071, -0.7071, 0.0), (-0.5556, -0.8315, 0.0), (-0.3827, -0.9239, 0.0), (-0.1951, -0.9808, 0.0), (3.269e-07, -1.0, 0.0), (0.1951, -0.9808, 0.0), (0.3827, -0.9239, 0.0), (0.5556, -0.8315, 0.0), (0.7071, -0.7071, 0.0), (0.8315, -0.5556, 0.0), (0.9239, -0.3827, 0.0), (0.9808, -0.1951, 0.0), (1.0, 9.661e-07, 0.0), (0.9808, 0.1951, 0.0), (0.9239, 0.3827, 0.0), (0.8315, 0.5556, 0.0), (0.7071, 0.7071, 0.0), (0.5556, 0.8315, 0.0), (0.3827, 0.9239, 0.0), (0.1951, 0.9808, 0.0)], [], [(1, 2, 3, 4, 5, 6, 7, 8, 9, 10, 11, 12, 13, 14, 15, 16, 17, 18, 19, 20, 21, 22, 23, 24, 25, 26, 27, 28, 29, 30, 31, 0)])
_uv = me_circle_001.uv_layers.new(name='UVMap')
_uv.uv.foreach_set('vector', [0.0, 0.0, 0.0, 0.0, 0.0, 0.0, 0.0, 0.0, 0.0, 0.0, 0.0, 0.0, 0.0, 0.0, 0.0, 0.0, 0.0, 0.0, 0.0, 0.0, 0.0, 0.0, 0.0, 0.0, 0.0, 0.0, 0.0, 0.0, 0.0, 0.0, 0.0, 0.0, 0.0, 0.0, 0.0, 0.0, 0.0, 0.0, 0.0, 0.0, 0.0, 0.0, 0.0, 0.0, 0.0, 0.0, 0.0, 0.0, 0.0, 0.0, 0.0, 0.0, 0.0, 0.0, 0.0, 0.0, 0.0, 0.0, 0.0, 0.0, 0.0, 0.0, 0.0, 0.0])
me_circle_001.materials.append(mat_boxbackground)
me_circle_001.use_remesh_fix_poles = True
me_circle_001.use_remesh_preserve_attributes = False
me_circle_001.use_mirror_vertex_groups = False
me_circle_001.update()
me_circle_004 = bpy.data.meshes.new('Circle.004')
me_circle_004.from_pydata([(1.05e-09, 1.0, 0.0), (-0.1951, 0.9808, 0.0), (-0.3827, 0.9239, 0.0), (-0.5556, 0.8315, 0.0), (-0.7071, 0.7071, 0.0), (-0.8315, 0.5556, 0.0), (-0.9239, 0.3827, 0.0), (-0.9808, 0.1951, 0.0), (-1.0, 7.602e-08, 0.0), (-0.9808, -0.1951, 0.0), (-0.9239, -0.3827, 0.0), (-0.8315, -0.5556, 0.0), (-0.7071, -0.7071, 0.0), (-0.5556, -0.8315, 0.0), (-0.3827, -0.9239, 0.0), (-0.1951, -0.9808, 0.0), (3.269e-07, -1.0, 0.0), (0.1951, -0.9808, 0.0), (0.3827, -0.9239, 0.0), (0.5556, -0.8315, 0.0), (0.7071, -0.7071, 0.0), (0.8315, -0.5556, 0.0), (0.9239, -0.3827, 0.0), (0.9808, -0.1951, 0.0), (1.0, 9.661e-07, 0.0), (0.9808, 0.1951, 0.0), (0.9239, 0.3827, 0.0), (0.8315, 0.5556, 0.0), (0.7071, 0.7071, 0.0), (0.5556, 0.8315, 0.0), (0.3827, 0.9239, 0.0), (0.1951, 0.9808, 0.0)], [], [(1, 2, 3, 4, 5, 6, 7, 8, 9, 10, 11, 12, 13, 14, 15, 16, 17, 18, 19, 20, 21, 22, 23, 24, 25, 26, 27, 28, 29, 30, 31, 0)])
_uv = me_circle_004.uv_layers.new(name='UVMap')
_uv.uv.foreach_set('vector', [0.0, 0.0, 0.0, 0.0, 0.0, 0.0, 0.0, 0.0, 0.0, 0.0, 0.0, 0.0, 0.0, 0.0, 0.0, 0.0, 0.0, 0.0, 0.0, 0.0, 0.0, 0.0, 0.0, 0.0, 0.0, 0.0, 0.0, 0.0, 0.0, 0.0, 0.0, 0.0, 0.0, 0.0, 0.0, 0.0, 0.0, 0.0, 0.0, 0.0, 0.0, 0.0, 0.0, 0.0, 0.0, 0.0, 0.0, 0.0, 0.0, 0.0, 0.0, 0.0, 0.0, 0.0, 0.0, 0.0, 0.0, 0.0, 0.0, 0.0, 0.0, 0.0, 0.0, 0.0])
me_circle_004.materials.append(mat_boxborder)
me_circle_004.use_remesh_fix_poles = True
me_circle_004.use_remesh_preserve_attributes = False
me_circle_004.use_mirror_vertex_groups = False
me_circle_004.update()
me_plane_007 = bpy.data.meshes.new('Plane.007')
me_plane_007.from_pydata([(-4.323, -0.4355, -1.024e-08), (1.073, -0.4355, -3.911e-08), (-4.323, 0.4355, 3.911e-08), (1.073, 0.4355, 1.024e-08)], [], [(0, 1, 3, 2)])
_uv = me_plane_007.uv_layers.new(name='UVMap')
_uv.uv.foreach_set('vector', [0.0, 0.0, 1.0, 0.0, 1.0, 1.0, 0.0, 1.0])
me_plane_007.materials.append(mat_arrowanimation_up)
me_plane_007.use_remesh_fix_poles = True
me_plane_007.use_remesh_preserve_attributes = False
me_plane_007.use_mirror_vertex_groups = False
me_plane_007.update()
me_plane_014 = bpy.data.meshes.new('Plane.014')
me_plane_014.from_pydata([(-2.301, -0.4355, -1.024e-08), (1.031, -0.4355, -3.911e-08), (-2.301, 0.4355, 3.911e-08), (1.031, 0.4355, 1.024e-08)], [], [(0, 1, 3, 2)])
_uv = me_plane_014.uv_layers.new(name='UVMap')
_uv.uv.foreach_set('vector', [0.0, 0.0, 1.0, 0.0, 1.0, 1.0, 0.0, 1.0])
me_plane_014.materials.append(mat_arrowanimation_down)
me_plane_014.use_remesh_fix_poles = True
me_plane_014.use_remesh_preserve_attributes = False
me_plane_014.use_mirror_vertex_groups = False
me_plane_014.update()
me_circle_005 = bpy.data.meshes.new('Circle.005')
me_circle_005.from_pydata([(0.0, 1.0, 0.0), (-0.1951, 0.9808, 0.0), (-0.3827, 0.9239, 0.0), (-0.5556, 0.8315, 0.0), (-0.7071, 0.7071, 0.0), (-0.8315, 0.5556, 0.0), (-0.9239, 0.3827, 0.0), (-0.9808, 0.1951, 0.0), (-1.0, 7.55e-08, 0.0), (-0.9808, -0.1951, 0.0), (-0.9239, -0.3827, 0.0), (-0.8315, -0.5556, 0.0), (-0.7071, -0.7071, 0.0), (-0.5556, -0.8315, 0.0), (-0.3827, -0.9239, 0.0), (-0.1951, -0.9808, 0.0), (3.258e-07, -1.0, 0.0), (0.1951, -0.9808, 0.0), (0.3827, -0.9239, 0.0), (0.5556, -0.8315, 0.0), (0.7071, -0.7071, 0.0), (0.8315, -0.5556, 0.0), (0.9239, -0.3827, 0.0), (0.9808, -0.1951, 0.0), (1.0, 9.656e-07, 0.0), (0.9808, 0.1951, 0.0), (0.9239, 0.3827, 0.0), (0.8315, 0.5556, 0.0), (0.7071, 0.7071, 0.0), (0.5556, 0.8315, 0.0), (0.3827, 0.9239, 0.0), (0.1951, 0.9808, 0.0)], [], [(1, 2, 3, 4, 5, 6, 7, 8, 9, 10, 11, 12, 13, 14, 15, 16, 17, 18, 19, 20, 21, 22, 23, 24, 25, 26, 27, 28, 29, 30, 31, 0)])
_uv = me_circle_005.uv_layers.new(name='UVMap')
_uv.uv.foreach_set('vector', [0.0, 0.0, 0.0, 0.0, 0.0, 0.0, 0.0, 0.0, 0.0, 0.0, 0.0, 0.0, 0.0, 0.0, 0.0, 0.0, 0.0, 0.0, 0.0, 0.0, 0.0, 0.0, 0.0, 0.0, 0.0, 0.0, 0.0, 0.0, 0.0, 0.0, 0.0, 0.0, 0.0, 0.0, 0.0, 0.0, 0.0, 0.0, 0.0, 0.0, 0.0, 0.0, 0.0, 0.0, 0.0, 0.0, 0.0, 0.0, 0.0, 0.0, 0.0, 0.0, 0.0, 0.0, 0.0, 0.0, 0.0, 0.0, 0.0, 0.0, 0.0, 0.0, 0.0, 0.0])
me_circle_005.materials.append(mat_boxbackground)
me_circle_005.use_remesh_fix_poles = True
me_circle_005.use_remesh_preserve_attributes = False
me_circle_005.use_mirror_vertex_groups = False
me_circle_005.update()
me_circle_006 = bpy.data.meshes.new('Circle.006')
me_circle_006.from_pydata([(0.0, 1.0, 0.0), (-0.1951, 0.9808, 0.0), (-0.3827, 0.9239, 0.0), (-0.5556, 0.8315, 0.0), (-0.7071, 0.7071, 0.0), (-0.8315, 0.5556, 0.0), (-0.9239, 0.3827, 0.0), (-0.9808, 0.1951, 0.0), (-1.0, 7.55e-08, 0.0), (-0.9808, -0.1951, 0.0), (-0.9239, -0.3827, 0.0), (-0.8315, -0.5556, 0.0), (-0.7071, -0.7071, 0.0), (-0.5556, -0.8315, 0.0), (-0.3827, -0.9239, 0.0), (-0.1951, -0.9808, 0.0), (3.258e-07, -1.0, 0.0), (0.1951, -0.9808, 0.0), (0.3827, -0.9239, 0.0), (0.5556, -0.8315, 0.0), (0.7071, -0.7071, 0.0), (0.8315, -0.5556, 0.0), (0.9239, -0.3827, 0.0), (0.9808, -0.1951, 0.0), (1.0, 9.656e-07, 0.0), (0.9808, 0.1951, 0.0), (0.9239, 0.3827, 0.0), (0.8315, 0.5556, 0.0), (0.7071, 0.7071, 0.0), (0.5556, 0.8315, 0.0), (0.3827, 0.9239, 0.0), (0.1951, 0.9808, 0.0)], [], [(1, 2, 3, 4, 5, 6, 7, 8, 9, 10, 11, 12, 13, 14, 15, 16, 17, 18, 19, 20, 21, 22, 23, 24, 25, 26, 27, 28, 29, 30, 31, 0)])
_uv = me_circle_006.uv_layers.new(name='UVMap')
_uv.uv.foreach_set('vector', [0.0, 0.0, 0.0, 0.0, 0.0, 0.0, 0.0, 0.0, 0.0, 0.0, 0.0, 0.0, 0.0, 0.0, 0.0, 0.0, 0.0, 0.0, 0.0, 0.0, 0.0, 0.0, 0.0, 0.0, 0.0, 0.0, 0.0, 0.0, 0.0, 0.0, 0.0, 0.0, 0.0, 0.0, 0.0, 0.0, 0.0, 0.0, 0.0, 0.0, 0.0, 0.0, 0.0, 0.0, 0.0, 0.0, 0.0, 0.0, 0.0, 0.0, 0.0, 0.0, 0.0, 0.0, 0.0, 0.0, 0.0, 0.0, 0.0, 0.0, 0.0, 0.0, 0.0, 0.0])
me_circle_006.materials.append(mat_boxborder)
me_circle_006.use_remesh_fix_poles = True
me_circle_006.use_remesh_preserve_attributes = False
me_circle_006.use_mirror_vertex_groups = False
me_circle_006.update()
me_circle_009 = bpy.data.meshes.new('Circle.009')
me_circle_009.from_pydata([(0.0, 1.0, 0.0), (-0.1951, 0.9808, 0.0), (-0.3827, 0.9239, 0.0), (-0.5556, 0.8315, 0.0), (-0.7071, 0.7071, 0.0), (-0.8315, 0.5556, 0.0), (-0.9239, 0.3827, 0.0), (-0.9808, 0.1951, 0.0), (-1.0, 7.55e-08, 0.0), (-0.9808, -0.1951, 0.0), (-0.9239, -0.3827, 0.0), (-0.8315, -0.5556, 0.0), (-0.7071, -0.7071, 0.0), (-0.5556, -0.8315, 0.0), (-0.3827, -0.9239, 0.0), (-0.1951, -0.9808, 0.0), (3.258e-07, -1.0, 0.0), (0.1951, -0.9808, 0.0), (0.3827, -0.9239, 0.0), (0.5556, -0.8315, 0.0), (0.7071, -0.7071, 0.0), (0.8315, -0.5556, 0.0), (0.9239, -0.3827, 0.0), (0.9808, -0.1951, 0.0), (1.0, 9.656e-07, 0.0), (0.9808, 0.1951, 0.0), (0.9239, 0.3827, 0.0), (0.8315, 0.5556, 0.0), (0.7071, 0.7071, 0.0), (0.5556, 0.8315, 0.0), (0.3827, 0.9239, 0.0), (0.1951, 0.9808, 0.0)], [], [(1, 2, 3, 4, 5, 6, 7, 8, 9, 10, 11, 12, 13, 14, 15, 16, 17, 18, 19, 20, 21, 22, 23, 24, 25, 26, 27, 28, 29, 30, 31, 0)])
_uv = me_circle_009.uv_layers.new(name='UVMap')
_uv.uv.foreach_set('vector', [0.0, 0.0, 0.0, 0.0, 0.0, 0.0, 0.0, 0.0, 0.0, 0.0, 0.0, 0.0, 0.0, 0.0, 0.0, 0.0, 0.0, 0.0, 0.0, 0.0, 0.0, 0.0, 0.0, 0.0, 0.0, 0.0, 0.0, 0.0, 0.0, 0.0, 0.0, 0.0, 0.0, 0.0, 0.0, 0.0, 0.0, 0.0, 0.0, 0.0, 0.0, 0.0, 0.0, 0.0, 0.0, 0.0, 0.0, 0.0, 0.0, 0.0, 0.0, 0.0, 0.0, 0.0, 0.0, 0.0, 0.0, 0.0, 0.0, 0.0, 0.0, 0.0, 0.0, 0.0])
me_circle_009.materials.append(mat_boxbackground)
me_circle_009.use_remesh_fix_poles = True
me_circle_009.use_remesh_preserve_attributes = False
me_circle_009.use_mirror_vertex_groups = False
me_circle_009.update()
me_circle_010 = bpy.data.meshes.new('Circle.010')
me_circle_010.from_pydata([(0.0, 1.0, 0.0), (-0.1951, 0.9808, 0.0), (-0.3827, 0.9239, 0.0), (-0.5556, 0.8315, 0.0), (-0.7071, 0.7071, 0.0), (-0.8315, 0.5556, 0.0), (-0.9239, 0.3827, 0.0), (-0.9808, 0.1951, 0.0), (-1.0, 7.55e-08, 0.0), (-0.9808, -0.1951, 0.0), (-0.9239, -0.3827, 0.0), (-0.8315, -0.5556, 0.0), (-0.7071, -0.7071, 0.0), (-0.5556, -0.8315, 0.0), (-0.3827, -0.9239, 0.0), (-0.1951, -0.9808, 0.0), (3.258e-07, -1.0, 0.0), (0.1951, -0.9808, 0.0), (0.3827, -0.9239, 0.0), (0.5556, -0.8315, 0.0), (0.7071, -0.7071, 0.0), (0.8315, -0.5556, 0.0), (0.9239, -0.3827, 0.0), (0.9808, -0.1951, 0.0), (1.0, 9.656e-07, 0.0), (0.9808, 0.1951, 0.0), (0.9239, 0.3827, 0.0), (0.8315, 0.5556, 0.0), (0.7071, 0.7071, 0.0), (0.5556, 0.8315, 0.0), (0.3827, 0.9239, 0.0), (0.1951, 0.9808, 0.0)], [], [(1, 2, 3, 4, 5, 6, 7, 8, 9, 10, 11, 12, 13, 14, 15, 16, 17, 18, 19, 20, 21, 22, 23, 24, 25, 26, 27, 28, 29, 30, 31, 0)])
_uv = me_circle_010.uv_layers.new(name='UVMap')
_uv.uv.foreach_set('vector', [0.0, 0.0, 0.0, 0.0, 0.0, 0.0, 0.0, 0.0, 0.0, 0.0, 0.0, 0.0, 0.0, 0.0, 0.0, 0.0, 0.0, 0.0, 0.0, 0.0, 0.0, 0.0, 0.0, 0.0, 0.0, 0.0, 0.0, 0.0, 0.0, 0.0, 0.0, 0.0, 0.0, 0.0, 0.0, 0.0, 0.0, 0.0, 0.0, 0.0, 0.0, 0.0, 0.0, 0.0, 0.0, 0.0, 0.0, 0.0, 0.0, 0.0, 0.0, 0.0, 0.0, 0.0, 0.0, 0.0, 0.0, 0.0, 0.0, 0.0, 0.0, 0.0, 0.0, 0.0])
me_circle_010.materials.append(mat_boxborder)
me_circle_010.use_remesh_fix_poles = True
me_circle_010.use_remesh_preserve_attributes = False
me_circle_010.use_mirror_vertex_groups = False
me_circle_010.update()
me_plane_023 = bpy.data.meshes.new('Plane.023')
me_plane_023.from_pydata([(-1.875, -0.4355, -1.024e-08), (-0.4581, -0.4355, -6.215e-10), (-1.875, 0.4355, 3.911e-08), (-0.4581, 0.4355, 4.872e-08)], [], [(0, 1, 3, 2)])
_uv = me_plane_023.uv_layers.new(name='UVMap')
_uv.uv.foreach_set('vector', [0.0, 0.0, 1.0, 0.0, 1.0, 1.0, 0.0, 1.0])
me_plane_023.materials.append(mat_arrowanimation_left)
me_plane_023.use_remesh_fix_poles = True
me_plane_023.use_remesh_preserve_attributes = False
me_plane_023.use_mirror_vertex_groups = False
me_plane_023.update()
me_plane_026 = bpy.data.meshes.new('Plane.026')
me_plane_026.from_pydata([(-1.806, -0.4355, -1.138e-08), (-0.4752, -0.4355, -3.388e-10), (-1.806, 0.4355, 3.797e-08), (-0.4752, 0.4355, 4.901e-08)], [], [(0, 1, 3, 2)])
_uv = me_plane_026.uv_layers.new(name='UVMap')
_uv.uv.foreach_set('vector', [0.0, 0.0, 1.0, 0.0, 1.0, 1.0, 0.0, 1.0])
me_plane_026.materials.append(mat_arrowanimation_left)
me_plane_026.use_remesh_fix_poles = True
me_plane_026.use_remesh_preserve_attributes = False
me_plane_026.use_mirror_vertex_groups = False
me_plane_026.update()
me_plane_027 = bpy.data.meshes.new('Plane.027')
me_plane_027.from_pydata([(-0.4439, -0.4355, -3.385e-08), (0.9297, -0.4355, -2.351e-08), (-0.4439, 0.4355, 1.55e-08), (0.9297, 0.4355, 2.583e-08)], [], [(0, 1, 3, 2)])
_uv = me_plane_027.uv_layers.new(name='UVMap')
_uv.uv.foreach_set('vector', [0.0, 0.0, 1.0, 0.0, 1.0, 1.0, 0.0, 1.0])
me_plane_027.materials.append(mat_arrowanimation_right)
me_plane_027.use_remesh_fix_poles = True
me_plane_027.use_remesh_preserve_attributes = False
me_plane_027.use_mirror_vertex_groups = False
me_plane_027.update()
me_plane_006 = bpy.data.meshes.new('Plane.006')
me_plane_006.from_pydata([(-1.034, -0.4355, -2.411e-08), (0.5648, -0.4355, -1.749e-08), (-1.034, 0.4355, 2.524e-08), (0.5648, 0.4355, 3.185e-08)], [], [(0, 1, 3, 2)])
_uv = me_plane_006.uv_layers.new(name='UVMap')
_uv.uv.foreach_set('vector', [0.0, 0.0, 1.0, 0.0, 1.0, 1.0, 0.0, 1.0])
me_plane_006.materials.append(mat_arrowanimation_right_transform)
me_plane_006.use_remesh_fix_poles = True
me_plane_006.use_remesh_preserve_attributes = False
me_plane_006.use_mirror_vertex_groups = False
me_plane_006.update()
me_plane_024 = bpy.data.meshes.new('Plane.024')
me_plane_024.from_pydata([(-4.323, -0.4355, -1.024e-08), (-2.284, -0.4355, -3.911e-08), (-4.323, 0.4355, 3.911e-08), (-2.284, 0.4355, 1.024e-08)], [], [(0, 1, 3, 2)])
_uv = me_plane_024.uv_layers.new(name='UVMap')
_uv.uv.foreach_set('vector', [0.0, 0.0, 1.0, 0.0, 1.0, 1.0, 0.0, 1.0])
me_plane_024.materials.append(mat_arrowanimation_down_transform)
me_plane_024.use_remesh_fix_poles = True
me_plane_024.use_remesh_preserve_attributes = False
me_plane_024.use_mirror_vertex_groups = False
me_plane_024.update()
me_plane_025 = bpy.data.meshes.new('Plane.025')
me_plane_025.from_pydata([(-0.1987, -0.4355, -3.789e-08), (0.2535, -0.4355, -1.236e-08), (-0.1987, 0.4355, 1.146e-08), (0.2535, 0.4355, 3.699e-08)], [], [(0, 1, 3, 2)])
_uv = me_plane_025.uv_layers.new(name='UVMap')
_uv.uv.foreach_set('vector', [0.0, 0.0, 1.0, 0.0, 1.0, 1.0, 0.0, 1.0])
me_plane_025.materials.append(mat_arrowanimation_right_bitstream)
me_plane_025.use_remesh_fix_poles = True
me_plane_025.use_remesh_preserve_attributes = False
me_plane_025.use_mirror_vertex_groups = False
me_plane_025.update()
me_plane_028 = bpy.data.meshes.new('Plane.028')
me_plane_028.from_pydata([(-1.0, -0.4355, -2.467e-08), (1.0, -0.4355, -2.467e-08), (-1.0, 0.4355, 2.467e-08), (1.0, 0.4355, 2.467e-08)], [], [(0, 1, 3, 2)])
_uv = me_plane_028.uv_layers.new(name='UVMap')
_uv.uv.foreach_set('vector', [0.0, 0.0, 1.0, 0.0, 1.0, 1.0, 0.0, 1.0])
me_plane_028.materials.append(mat_boxfade)
me_plane_028.use_remesh_fix_poles = True
me_plane_028.use_remesh_preserve_attributes = False
me_plane_028.use_mirror_vertex_groups = False
me_plane_028.update()
me_plane_029 = bpy.data.meshes.new('Plane.029')
me_plane_029.from_pydata([(-1.0, -0.4355, -2.467e-08), (1.0, -0.4355, -2.467e-08), (-1.0, 0.4355, 2.467e-08), (1.0, 0.4355, 2.467e-08)], [], [(0, 1, 3, 2)])
_uv = me_plane_029.uv_layers.new(name='UVMap')
_uv.uv.foreach_set('vector', [0.0, 0.0, 1.0, 0.0, 1.0, 1.0, 0.0, 1.0])
me_plane_029.materials.append(mat_boxfade)
me_plane_029.use_remesh_fix_poles = True
me_plane_029.use_remesh_preserve_attributes = False
me_plane_029.use_mirror_vertex_groups = False
me_plane_029.update()
me_plane_031 = bpy.data.meshes.new('Plane.031')
me_plane_031.from_pydata([(0.5022, -0.4355, -4.945e-08), (0.9297, -0.4355, -2.351e-08), (0.5022, 0.4355, -1.065e-10), (0.9297, 0.4355, 2.583e-08)], [], [(0, 1, 3, 2)])
_uv = me_plane_031.uv_layers.new(name='UVMap')
_uv.uv.foreach_set('vector', [0.0, 0.0, 1.0, 0.0, 1.0, 1.0, 0.0, 1.0])
me_plane_031.materials.append(mat_arrowanimation_right)
me_plane_031.use_remesh_fix_poles = True
me_plane_031.use_remesh_preserve_attributes = False
me_plane_031.use_mirror_vertex_groups = False
me_plane_031.update()
me_plane_032 = bpy.data.meshes.new('Plane.032')
me_plane_032.from_pydata([(-1.0, -0.4355, -2.467e-08), (1.0, -0.4355, -2.467e-08), (-1.0, 0.4355, 2.467e-08), (1.0, 0.4355, 2.467e-08)], [], [(0, 1, 3, 2)])
_uv = me_plane_032.uv_layers.new(name='UVMap')
_uv.uv.foreach_set('vector', [0.0, 0.0, 1.0, 0.0, 1.0, 1.0, 0.0, 1.0])
me_plane_032.materials.append(mat_boxfade)
me_plane_032.use_remesh_fix_poles = True
me_plane_032.use_remesh_preserve_attributes = False
me_plane_032.use_mirror_vertex_groups = False
me_plane_032.update()
me_plane = bpy.data.meshes.new('Plane')
me_plane.from_pydata([(-1.0, 0.2082, -5.281e-08), (2.372, 0.2082, -5.281e-08), (-1.0, 0.7495, 1.095e-08), (2.372, 0.7495, 1.095e-08)], [], [(0, 1, 3, 2)])
_uv = me_plane.uv_layers.new(name='UVMap')
_uv.uv.foreach_set('vector', [0.0, 0.0, 1.0, 0.0, 1.0, 1.0, 0.0, 1.0])
me_plane.materials.append(mat_materialhiding)
me_plane.use_remesh_fix_poles = True
me_plane.use_remesh_preserve_attributes = False
me_plane.use_mirror_vertex_groups = False
me_plane.update()
me_plane_030 = bpy.data.meshes.new('Plane.030')
me_plane_030.from_pydata([(-1.0, -0.4499, -2.404e-08), (-0.917, -0.4499, -2.404e-08), (-1.0, 0.7495, 1.095e-08), (-0.917, 0.7495, 1.095e-08)], [], [(0, 1, 3, 2)])
_uv = me_plane_030.uv_layers.new(name='UVMap')
_uv.uv.foreach_set('vector', [0.0, 0.0, 1.0, 0.0, 1.0, 1.0, 0.0, 1.0])
me_plane_030.materials.append(mat_materialhiding)
me_plane_030.use_remesh_fix_poles = True
me_plane_030.use_remesh_preserve_attributes = False
me_plane_030.use_mirror_vertex_groups = False
me_plane_030.update()
me_plane_033 = bpy.data.meshes.new('Plane.033')
me_plane_033.from_pydata([(-1.0, 0.2082, -5.281e-08), (0.03584, 0.2082, -5.281e-08), (-1.0, 0.5102, 2.141e-08), (0.03584, 0.5102, 2.141e-08)], [], [(0, 1, 3, 2)])
_uv = me_plane_033.uv_layers.new(name='UVMap')
_uv.uv.foreach_set('vector', [0.0, 0.0, 1.0, 0.0, 1.0, 1.0, 0.0, 1.0])
me_plane_033.materials.append(mat_materialhiding_002)
me_plane_033.use_remesh_fix_poles = True
me_plane_033.use_remesh_preserve_attributes = False
me_plane_033.use_mirror_vertex_groups = False
me_plane_033.update()

# ---- curves / text
txt_text_001 = bpy.data.curves.new('Text.001', 'FONT')
txt_text_001.dimensions = '2D'
txt_text_001.body = 'Entropy\nCoding'
txt_text_001.materials.append(mat_textmaterial)
txt_text_001.use_path_clamp = True
txt_text_001.align_x = 'CENTER'
txt_text_001.align_y = 'CENTER'
txt_text_002 = bpy.data.curves.new('Text.002', 'FONT')
txt_text_002.dimensions = '2D'
txt_text_002.body = 'T'
txt_text_002.materials.append(mat_textmaterial)
txt_text_002.use_path_clamp = True
txt_text_002.align_x = 'CENTER'
txt_text_002.align_y = 'CENTER'
txt_text_002.offset_y = 0.006513
txt_text_004 = bpy.data.curves.new('Text.004', 'FONT')
txt_text_004.dimensions = '2D'
txt_text_004.body = 'Q'
txt_text_004.materials.append(mat_textmaterial)
txt_text_004.use_path_clamp = True
txt_text_004.align_x = 'CENTER'
txt_text_004.align_y = 'CENTER'
txt_text_004.offset_x = -0.01226
txt_text_004.offset_y = 0.05747
txt_text_005 = bpy.data.curves.new('Text.005', 'FONT')
txt_text_005.dimensions = '2D'
txt_text_005.body = 'T'
txt_text_005.materials.append(mat_textmaterial)
txt_text_005.use_path_clamp = True
txt_text_005.align_x = 'CENTER'
txt_text_005.align_y = 'CENTER'
txt_text_008 = bpy.data.curves.new('Text.008', 'FONT')
txt_text_008.dimensions = '2D'
txt_text_008.body = 'Q'
txt_text_008.materials.append(mat_textmaterial)
txt_text_008.use_path_clamp = True
txt_text_008.align_x = 'CENTER'
txt_text_008.align_y = 'CENTER'
txt_text_009 = bpy.data.curves.new('Text.009', 'FONT')
txt_text_009.dimensions = '2D'
txt_text_009.body = '1'
txt_text_009.materials.append(mat_textmaterial)
txt_text_009.use_path_clamp = True
txt_text_009.align_x = 'CENTER'
txt_text_009.align_y = 'CENTER'
txt_text_010 = bpy.data.curves.new('Text.010', 'FONT')
txt_text_010.dimensions = '2D'
txt_text_010.body = '+'
txt_text_010.materials.append(mat_textmaterial)
txt_text_010.use_path_clamp = True
txt_text_010.align_x = 'CENTER'
txt_text_010.align_y = 'CENTER'
txt_text_011 = bpy.data.curves.new('Text.011', 'FONT')
txt_text_011.dimensions = '2D'
txt_text_011.body = 'Intra Pred'
txt_text_011.materials.append(mat_textmaterial)
txt_text_011.use_path_clamp = True
txt_text_011.align_x = 'CENTER'
txt_text_011.align_y = 'CENTER'
txt_text_012 = bpy.data.curves.new('Text.012', 'FONT')
txt_text_012.dimensions = '2D'
txt_text_012.body = 'Inter Pred'
txt_text_012.materials.append(mat_textmaterial)
txt_text_012.use_path_clamp = True
txt_text_012.align_x = 'CENTER'
txt_text_012.align_y = 'CENTER'
txt_text_013 = bpy.data.curves.new('Text.013', 'FONT')
txt_text_013.dimensions = '2D'
txt_text_013.body = 'Loop Filter'
txt_text_013.materials.append(mat_textmaterial)
txt_text_013.use_path_clamp = True
txt_text_013.align_x = 'CENTER'
txt_text_013.align_y = 'CENTER'
txt_text_014 = bpy.data.curves.new('Text.014', 'FONT')
txt_text_014.dimensions = '2D'
txt_text_014.body = 'Picture Buffer'
txt_text_014.materials.append(mat_textmaterial)
txt_text_014.use_path_clamp = True
txt_text_014.align_x = 'CENTER'
txt_text_014.align_y = 'CENTER'
txt_text_003 = bpy.data.curves.new('Text.003', 'FONT')
txt_text_003.dimensions = '2D'
txt_text_003.body = '-'
txt_text_003.materials.append(mat_textmaterial)
txt_text_003.use_path_clamp = True
txt_text_003.align_x = 'CENTER'
txt_text_003.align_y = 'CENTER'
txt_text_003.offset_y = 0.06705
txt_text_006 = bpy.data.curves.new('Text.006', 'FONT')
txt_text_006.dimensions = '2D'
txt_text_006.body = '||'
txt_text_006.materials.append(mat_textmaterial)
txt_text_006.use_path_clamp = True
txt_text_006.align_x = 'CENTER'
txt_text_006.align_y = 'CENTER'
txt_text_015 = bpy.data.curves.new('Text.015', 'FONT')
txt_text_015.dimensions = '2D'
txt_text_015.body = 'bitstream'
txt_text_015.materials.append(mat_textmaterial)
txt_text_015.use_path_clamp = True
txt_text_015.align_x = 'CENTER'
txt_text_015.align_y = 'CENTER'
txt_text_016 = bpy.data.curves.new('Text.016', 'FONT')
txt_text_016.dimensions = '2D'
txt_text_016.body = 'prediction'
txt_text_016.materials.append(mat_textmaterial)
txt_text_016.use_path_clamp = True
txt_text_016.align_x = 'CENTER'
txt_text_016.align_y = 'CENTER'
txt_text_017 = bpy.data.curves.new('Text.017', 'FONT')
txt_text_017.dimensions = '2D'
txt_text_017.body = 'input'
txt_text_017.materials.append(mat_textmaterial)
txt_text_017.use_path_clamp = True
txt_text_017.align_x = 'CENTER'
txt_text_017.align_y = 'CENTER'
txt_text_018 = bpy.data.curves.new('Text.018', 'FONT')
txt_text_018.dimensions = '2D'
txt_text_018.body = 'error'
txt_text_018.materials.append(mat_textmaterial)
txt_text_018.use_path_clamp = True
txt_text_018.align_x = 'CENTER'
txt_text_018.align_y = 'CENTER'
txt_text_019 = bpy.data.curves.new('Text.019', 'FONT')
txt_text_019.dimensions = '2D'
txt_text_019.body = 'reconstruction'
txt_text_019.materials.append(mat_textmaterial)
txt_text_019.use_path_clamp = True
txt_text_019.align_x = 'CENTER'
txt_text_019.align_y = 'CENTER'
txt_text_020 = bpy.data.curves.new('Text.020', 'FONT')
txt_text_020.dimensions = '2D'
txt_text_020.body = 'decoded video'
txt_text_020.materials.append(mat_textmaterial)
txt_text_020.use_path_clamp = True
txt_text_020.align_x = 'CENTER'
txt_text_020.align_y = 'CENTER'
txt_text_021 = bpy.data.curves.new('Text.021', 'FONT')
txt_text_021.dimensions = '2D'
txt_text_021.body = '-'
txt_text_021.materials.append(mat_textmaterial)
txt_text_021.use_path_clamp = True
txt_text_021.align_x = 'CENTER'
txt_text_021.align_y = 'CENTER'
txt_text_022 = bpy.data.curves.new('Text.022', 'FONT')
txt_text_022.dimensions = '2D'
txt_text_022.body = '1'
txt_text_022.materials.append(mat_textmaterial)
txt_text_022.use_path_clamp = True
txt_text_022.align_x = 'CENTER'
txt_text_022.align_y = 'CENTER'
txt_text_023 = bpy.data.curves.new('Text.023', 'FONT')
txt_text_023.dimensions = '2D'
txt_text_023.body = '-'
txt_text_023.materials.append(mat_textmaterial)
txt_text_023.use_path_clamp = True
txt_text_023.align_x = 'CENTER'
txt_text_023.align_y = 'CENTER'

# ---- objects
ob_plane_002 = bpy.data.objects.new('Plane.002', me_plane_002)
ob_entropycoding = bpy.data.objects.new('EntropyCoding', txt_text_001)
ob_plane_003 = bpy.data.objects.new('Plane.003', me_plane_003)
ob_plane_001 = bpy.data.objects.new('Plane.001', me_plane_004)
ob_t = bpy.data.objects.new('T', txt_text_002)
ob_plane_004 = bpy.data.objects.new('Plane.004', me_plane_005)
ob_plane_005 = bpy.data.objects.new('Plane.005', me_plane_008)
ob_q = bpy.data.objects.new('Q', txt_text_004)
ob_plane_006 = bpy.data.objects.new('Plane.006', me_plane_009)
ob_plane_007 = bpy.data.objects.new('Plane.007', me_plane_010)
ob_tm1 = bpy.data.objects.new('TM1', txt_text_005)
ob_plane_008 = bpy.data.objects.new('Plane.008', me_plane_011)
ob_plane_009 = bpy.data.objects.new('Plane.009', me_plane_012)
ob_tm1_001 = bpy.data.objects.new('TM1.001', txt_text_008)
ob_plane_010 = bpy.data.objects.new('Plane.010', me_plane_013)
ob_t_001 = bpy.data.objects.new('T.001', txt_text_009)
ob_tm1_002 = bpy.data.objects.new('TM1.002', txt_text_010)
ob_plane_011 = bpy.data.objects.new('Plane.011', me_plane_015)
ob_entropycoding_001 = bpy.data.objects.new('EntropyCoding.001', txt_text_011)
ob_plane_012 = bpy.data.objects.new('Plane.012', me_plane_016)
ob_plane_013 = bpy.data.objects.new('Plane.013', me_plane_017)
ob_entropycoding_002 = bpy.data.objects.new('EntropyCoding.002', txt_text_012)
ob_plane_014 = bpy.data.objects.new('Plane.014', me_plane_018)
ob_plane_015 = bpy.data.objects.new('Plane.015', me_plane_019)
ob_entropycoding_003 = bpy.data.objects.new('EntropyCoding.003', txt_text_013)
ob_plane_016 = bpy.data.objects.new('Plane.016', me_plane_020)
ob_plane_017 = bpy.data.objects.new('Plane.017', me_plane_021)
ob_entropycoding_004 = bpy.data.objects.new('EntropyCoding.004', txt_text_014)
ob_plane_018 = bpy.data.objects.new('Plane.018', me_plane_022)
ob_plane_021 = bpy.data.objects.new('Plane.021', me_plane_001)
ob_circle_002 = bpy.data.objects.new('Circle.002', me_circle_001)
ob_circle_003 = bpy.data.objects.new('Circle.003', me_circle_004)
ob_tm1_003 = bpy.data.objects.new('TM1.003', txt_text_003)
ob_plane_022 = bpy.data.objects.new('Plane.022', me_plane_007)
ob_plane_023 = bpy.data.objects.new('Plane.023', me_plane_014)
ob_circle_004 = bpy.data.objects.new('Circle.004', me_circle_005)
ob_circle_005 = bpy.data.objects.new('Circle.005', me_circle_006)
ob_tm1_004 = bpy.data.objects.new('TM1.004', txt_text_006)
ob_circle_008 = bpy.data.objects.new('Circle.008', me_circle_009)
ob_circle_009 = bpy.data.objects.new('Circle.009', me_circle_010)
ob_plane_024 = bpy.data.objects.new('Plane.024', me_plane_023)
ob_plane_025 = bpy.data.objects.new('Plane.025', me_plane_026)
ob_plane_026 = bpy.data.objects.new('Plane.026', me_plane_027)
ob_plane_019 = bpy.data.objects.new('Plane.019', me_plane_006)
ob_plane_020 = bpy.data.objects.new('Plane.020', me_plane_024)
ob_plane_027 = bpy.data.objects.new('Plane.027', me_plane_025)
ob_plane_028 = bpy.data.objects.new('Plane.028', me_plane_028)
ob_plane_029 = bpy.data.objects.new('Plane.029', me_plane_029)
ob_entropycoding_005 = bpy.data.objects.new('EntropyCoding.005', txt_text_015)
ob_entropycoding_006 = bpy.data.objects.new('EntropyCoding.006', txt_text_016)
ob_entropycoding_007 = bpy.data.objects.new('EntropyCoding.007', txt_text_017)
ob_entropycoding_008 = bpy.data.objects.new('EntropyCoding.008', txt_text_018)
ob_entropycoding_009 = bpy.data.objects.new('EntropyCoding.009', txt_text_019)
ob_plane_031 = bpy.data.objects.new('Plane.031', me_plane_031)
ob_plane_032 = bpy.data.objects.new('Plane.032', me_plane_032)
ob_entropycoding_010 = bpy.data.objects.new('EntropyCoding.010', txt_text_020)
ob_t_003 = bpy.data.objects.new('T.003', txt_text_021)
ob_t_002 = bpy.data.objects.new('T.002', txt_text_022)
ob_t_004 = bpy.data.objects.new('T.004', txt_text_023)
ob_camera = bpy.data.objects.new('Camera', cam_camera)
ob_plane = bpy.data.objects.new('Plane', me_plane)
ob_plane_030 = bpy.data.objects.new('Plane.030', me_plane_030)
ob_plane_033 = bpy.data.objects.new('Plane.033', me_plane_033)

# ---- transforms, parenting, visibility, modifiers, constraints
ob_plane_002.parent = ob_entropycoding
ob_plane_002.matrix_parent_inverse = Matrix(((4.076, 0.0, 0.0, -0.0), (-0.0, -1.782e-07, 4.076, 1.698e-12), (0.0, -4.076, -1.782e-07, 3.885e-05), (-0.0, 0.0, -0.0, 1.0)))
ob_plane_002.location = (0.0, 0.0, 0.0)
ob_plane_002.lineart.crease_threshold = 0.0
_m = ob_plane_002.modifiers.new('Bevel', 'BEVEL')
_m.width = 0.02
_m.width_pct = 0.02
_m.segments = 10
_m.affect = 'VERTICES'
ob_entropycoding.location = (1.529, 9.507e-06, 0.5767)
ob_entropycoding.rotation_euler = (1.571, 0.0, 0.0)
ob_entropycoding.scale = (0.1555, 0.1555, 0.1555)
ob_entropycoding.lineart.crease_threshold = 0.0
ob_plane_003.parent = ob_entropycoding
ob_plane_003.matrix_parent_inverse = Matrix(((4.076, 0.0, 0.0, -0.0), (-0.0, -1.782e-07, 4.076, 1.698e-12), (0.0, -4.076, -1.782e-07, 3.885e-05), (-0.0, 0.0, -0.0, 1.0)))
ob_plane_003.location = (0.0, 0.0, 0.0)
ob_plane_003.lineart.crease_threshold = 0.0
_m = ob_plane_003.modifiers.new('Bevel', 'BEVEL')
_m.width = 0.02
_m.width_pct = 0.02
_m.segments = 10
_m.affect = 'VERTICES'
_m.offset_type = 'DEPTH'
ob_plane_001.location = (-0.001214, 0.08048, 0.6)
ob_plane_001.lineart.crease_threshold = 0.0
_m = ob_plane_001.modifiers.new('Bevel', 'BEVEL')
_m.width = 0.02
_m.width_pct = 0.02
_m.segments = 10
_m.affect = 'VERTICES'
ob_t.parent = ob_plane_001
ob_t.matrix_parent_inverse = Matrix(((1.0, -0.0, 0.0, 0.001214), (-0.0, 1.0, -0.0, -0.08048), (0.0, 0.0, 1.0, -0.6), (-0.0, 0.0, -0.0, 1.0)))
ob_t.location = (-0.001214, 9.51e-06, 0.599)
ob_t.rotation_euler = (1.571, -0.0, 0.0)
ob_t.scale = (0.1555, 0.1555, 0.1555)
ob_t.lineart.crease_threshold = 0.0
ob_plane_004.parent = ob_plane_001
ob_plane_004.matrix_parent_inverse = Matrix(((1.0, -0.0, 0.0, 0.001214), (-0.0, 1.0, -0.0, -0.08048), (0.0, 0.0, 1.0, -0.6), (-0.0, 0.0, -0.0, 1.0)))
ob_plane_004.location = (-0.001214, 0.1097, 0.6)
ob_plane_004.lineart.crease_threshold = 0.0
_m = ob_plane_004.modifiers.new('Bevel', 'BEVEL')
_m.affect = 'VERTICES'
ob_plane_005.location = (0.478, 0.08048, 0.6)
ob_plane_005.lineart.crease_threshold = 0.0
_m = ob_plane_005.modifiers.new('Bevel', 'BEVEL')
_m.width = 0.02
_m.width_pct = 0.02
_m.segments = 10
_m.affect = 'VERTICES'
ob_q.parent = ob_plane_005
ob_q.matrix_parent_inverse = Matrix(((1.0, -0.0, 0.0, -0.478), (-0.0, 1.0, -0.0, -0.08048), (0.0, -0.0, 1.0, -0.6), (-0.0, 0.0, -0.0, 1.0)))
ob_q.location = (0.4799, 9.506e-06, 0.5911)
ob_q.rotation_euler = (1.571, -0.0, 0.0)
ob_q.scale = (0.1555, 0.1555, 0.1555)
ob_q.lineart.crease_threshold = 0.0
ob_plane_006.parent = ob_plane_005
ob_plane_006.matrix_parent_inverse = Matrix(((1.0, -0.0, 0.0, -0.478), (-0.0, 1.0, -0.0, -0.08048), (0.0, -0.0, 1.0, -0.6), (-0.0, 0.0, -0.0, 1.0)))
ob_plane_006.location = (0.478, 0.1097, 0.6)
ob_plane_006.lineart.crease_threshold = 0.0
_m = ob_plane_006.modifiers.new('Bevel', 'BEVEL')
_m.width = 0.02
_m.width_pct = 0.02
_m.segments = 10
_m.affect = 'VERTICES'
_m.offset_type = 'DEPTH'
ob_plane_007.parent = ob_tm1
ob_plane_007.matrix_parent_inverse = Matrix(((4.076, 0.0, 0.0, -0.0), (-0.0, -1.782e-07, 4.076, 1.698e-12), (0.0, -4.076, -1.782e-07, 3.885e-05), (-0.0, 0.0, -0.0, 1.0)))
ob_plane_007.location = (0.0, 0.0, 0.0)
ob_plane_007.lineart.crease_threshold = 0.0
_m = ob_plane_007.modifiers.new('Bevel', 'BEVEL')
_m.width = 0.02
_m.width_pct = 0.02
_m.segments = 10
_m.affect = 'VERTICES'
ob_tm1.location = (0.9143, 9.534e-06, -0.04749)
ob_tm1.rotation_euler = (1.571, 0.0, 0.0)
ob_tm1.scale = (0.1555, 0.1555, 0.1555)
ob_tm1.lineart.crease_threshold = 0.0
ob_plane_008.parent = ob_tm1
ob_plane_008.matrix_parent_inverse = Matrix(((4.076, 0.0, 0.0, -0.0), (-0.0, -1.782e-07, 4.076, 1.698e-12), (0.0, -4.076, -1.782e-07, 3.885e-05), (-0.0, 0.0, -0.0, 1.0)))
ob_plane_008.location = (0.0, 0.0, 0.0)
ob_plane_008.lineart.crease_threshold = 0.0
_m = ob_plane_008.modifiers.new('Bevel', 'BEVEL')
_m.width = 0.02
_m.width_pct = 0.02
_m.segments = 10
_m.affect = 'VERTICES'
_m.offset_type = 'DEPTH'
ob_plane_009.parent = ob_tm1_001
ob_plane_009.matrix_parent_inverse = Matrix(((4.076, 0.0, 0.0, -0.0), (-0.0, -1.782e-07, 4.076, 1.698e-12), (0.0, -4.076, -1.782e-07, 3.885e-05), (-0.0, 0.0, -0.0, 1.0)))
ob_plane_009.location = (0.0, 0.0, 0.0)
ob_plane_009.lineart.crease_threshold = 0.0
_m = ob_plane_009.modifiers.new('Bevel', 'BEVEL')
_m.width = 0.02
_m.width_pct = 0.02
_m.segments = 10
_m.affect = 'VERTICES'
ob_tm1_001.location = (0.9128, 9.519e-06, 0.2918)
ob_tm1_001.rotation_euler = (1.571, 0.0, 0.0)
ob_tm1_001.scale = (0.1555, 0.1555, 0.1555)
ob_tm1_001.lineart.crease_threshold = 0.0
ob_plane_010.parent = ob_tm1_001
ob_plane_010.matrix_parent_inverse = Matrix(((4.076, 0.0, 0.0, -0.0), (-0.0, -1.782e-07, 4.076, 1.698e-12), (0.0, -4.076, -1.782e-07, 3.885e-05), (-0.0, 0.0, -0.0, 1.0)))
ob_plane_010.location = (0.0, 0.0, 0.0)
ob_plane_010.lineart.crease_threshold = 0.0
_m = ob_plane_010.modifiers.new('Bevel', 'BEVEL')
_m.width = 0.02
_m.width_pct = 0.02
_m.segments = 10
_m.affect = 'VERTICES'
_m.offset_type = 'DEPTH'
ob_t_001.parent = ob_tm1_001
ob_t_001.matrix_parent_inverse = Matrix(((6.43, 0.0, -0.0, 8.739), (-0.0, -2.81e-07, 6.43, 0.1418), (0.0, -6.43, -2.81e-07, 6.129e-05), (-0.0, 0.0, -0.0, 1.0)))
ob_t_001.location = (-1.275, 9.531e-06, 0.02406)
ob_t_001.rotation_euler = (1.571, 0.0, 0.0)
ob_t_001.scale = (0.08042, 0.08042, 0.08042)
ob_t_001.lineart.crease_threshold = 0.0
ob_tm1_002.location = (0.9151, -0.04999, -0.2865)
ob_tm1_002.rotation_euler = (1.571, 0.0, 0.0)
ob_tm1_002.scale = (0.1555, 0.1555, 0.1555)
ob_tm1_002.lineart.crease_threshold = 0.0
ob_plane_011.parent = ob_entropycoding_001
ob_plane_011.matrix_parent_inverse = Matrix(((4.076, 0.0, 0.0, -0.0), (-0.0, -1.782e-07, 4.076, 1.698e-12), (0.0, -4.076, -1.782e-07, 3.885e-05), (-0.0, 0.0, -0.0, 1.0)))
ob_plane_011.location = (0.0, 0.0, 0.0)
ob_plane_011.lineart.crease_threshold = 0.0
_m = ob_plane_011.modifiers.new('Bevel', 'BEVEL')
_m.width = 0.02
_m.width_pct = 0.02
_m.segments = 10
_m.affect = 'VERTICES'
ob_entropycoding_001.location = (0.2575, 9.556e-06, -0.5492)
ob_entropycoding_001.rotation_euler = (1.571, 0.0, 0.0)
ob_entropycoding_001.scale = (0.1555, 0.1555, 0.1555)
ob_entropycoding_001.lineart.crease_threshold = 0.0
ob_plane_012.parent = ob_entropycoding_001
ob_plane_012.matrix_parent_inverse = Matrix(((4.076, 0.0, 0.0, -0.0), (-0.0, -1.782e-07, 4.076, 1.698e-12), (0.0, -4.076, -1.782e-07, 3.885e-05), (-0.0, 0.0, -0.0, 1.0)))
ob_plane_012.location = (0.0, 0.0, 0.0)
ob_plane_012.lineart.crease_threshold = 0.0
_m = ob_plane_012.modifiers.new('Bevel', 'BEVEL')
_m.width = 0.02
_m.width_pct = 0.02
_m.segments = 10
_m.affect = 'VERTICES'
_m.offset_type = 'DEPTH'
ob_plane_013.parent = ob_entropycoding_002
ob_plane_013.matrix_parent_inverse = Matrix(((4.076, 0.0, 0.0, -0.0), (-0.0, -1.782e-07, 4.076, 1.698e-12), (0.0, -4.076, -1.782e-07, 3.885e-05), (-0.0, 0.0, -0.0, 1.0)))
ob_plane_013.location = (0.0, 0.0, 0.0)
ob_plane_013.lineart.crease_threshold = 0.0
_m = ob_plane_013.modifiers.new('Bevel', 'BEVEL')
_m.width = 0.02
_m.width_pct = 0.02
_m.segments = 10
_m.affect = 'VERTICES'
ob_entropycoding_002.location = (0.2531, 9.579e-06, -1.128)
ob_entropycoding_002.rotation_euler = (1.571, 0.0, 0.0)
ob_entropycoding_002.scale = (0.1555, 0.1555, 0.1555)
ob_entropycoding_002.lineart.crease_threshold = 0.0
ob_plane_014.parent = ob_entropycoding_002
ob_plane_014.matrix_parent_inverse = Matrix(((4.076, 0.0, 0.0, -0.0), (-0.0, -1.782e-07, 4.076, 1.698e-12), (0.0, -4.076, -1.782e-07, 3.885e-05), (-0.0, 0.0, -0.0, 1.0)))
ob_plane_014.location = (0.0, 0.0, 0.0)
ob_plane_014.lineart.crease_threshold = 0.0
_m = ob_plane_014.modifiers.new('Bevel', 'BEVEL')
_m.width = 0.02
_m.width_pct = 0.02
_m.segments = 10
_m.affect = 'VERTICES'
_m.offset_type = 'DEPTH'
ob_plane_015.parent = ob_entropycoding_003
ob_plane_015.matrix_parent_inverse = Matrix(((4.076, 0.0, 0.0, -0.0), (-0.0, -1.782e-07, 4.076, 1.698e-12), (0.0, -4.076, -1.782e-07, 3.885e-05), (-0.0, 0.0, -0.0, 1.0)))
ob_plane_015.location = (0.0, 0.0, 0.0)
ob_plane_015.lineart.crease_threshold = 0.0
_m = ob_plane_015.modifiers.new('Bevel', 'BEVEL')
_m.width = 0.02
_m.width_pct = 0.02
_m.segments = 10
_m.affect = 'VERTICES'
ob_entropycoding_003.location = (1.171, 9.568e-06, -0.8326)
ob_entropycoding_003.rotation_euler = (1.571, 0.0, 0.0)
ob_entropycoding_003.scale = (0.1555, 0.1555, 0.1555)
ob_entropycoding_003.lineart.crease_threshold = 0.0
ob_plane_016.parent = ob_entropycoding_003
ob_plane_016.matrix_parent_inverse = Matrix(((4.076, 0.0, 0.0, -0.0), (-0.0, -1.782e-07, 4.076, 1.698e-12), (0.0, -4.076, -1.782e-07, 3.885e-05), (-0.0, 0.0, -0.0, 1.0)))
ob_plane_016.location = (0.0, 0.0, 0.0)
ob_plane_016.lineart.crease_threshold = 0.0
_m = ob_plane_016.modifiers.new('Bevel', 'BEVEL')
_m.width = 0.02
_m.width_pct = 0.02
_m.segments = 10
_m.affect = 'VERTICES'
_m.offset_type = 'DEPTH'
ob_plane_017.parent = ob_entropycoding_004
ob_plane_017.matrix_parent_inverse = Matrix(((4.076, 0.0, 0.0, -0.0), (-0.0, -1.782e-07, 4.076, 1.698e-12), (0.0, -4.076, -1.782e-07, 3.885e-05), (-0.0, 0.0, -0.0, 1.0)))
ob_plane_017.location = (0.0, 0.0, 0.0)
ob_plane_017.lineart.crease_threshold = 0.0
_m = ob_plane_017.modifiers.new('Bevel', 'BEVEL')
_m.width = 0.02
_m.width_pct = 0.02
_m.segments = 10
_m.affect = 'VERTICES'
ob_entropycoding_004.location = (1.274, -0.08999, -1.121)
ob_entropycoding_004.rotation_euler = (1.571, 0.0, 0.0)
ob_entropycoding_004.scale = (0.1555, 0.1555, 0.1555)
ob_entropycoding_004.lineart.crease_threshold = 0.0
ob_plane_018.parent = ob_entropycoding_004
ob_plane_018.matrix_parent_inverse = Matrix(((4.076, 0.0, 0.0, -0.0), (-0.0, -1.782e-07, 4.076, 1.698e-12), (0.0, -4.076, -1.782e-07, 3.885e-05), (-0.0, 0.0, -0.0, 1.0)))
ob_plane_018.location = (0.0, 0.0, 0.0)
ob_plane_018.lineart.crease_threshold = 0.0
_m = ob_plane_018.modifiers.new('Bevel', 'BEVEL')
_m.width = 0.02
_m.width_pct = 0.02
_m.segments = 10
_m.affect = 'VERTICES'
_m.offset_type = 'DEPTH'
ob_plane_021.location = (0.5536, 0.127, 0.6)
ob_plane_021.rotation_euler = (1.571, 3.142, 5.466e-09)
ob_plane_021.scale = (0.9747, 0.02483, 0.323)
ob_plane_021.lineart.crease_threshold = 0.0
ob_circle_002.parent = ob_tm1_003
ob_circle_002.matrix_parent_inverse = Matrix(((6.43, 0.0, -0.0, 2.763), (0.0, -2.81e-07, 6.43, -3.867), (-0.0, -6.43, -2.81e-07, -0.3214), (-0.0, 0.0, -0.0, 1.0)))
ob_circle_002.location = (-0.4311, -0.0355, 0.6)
ob_circle_002.rotation_euler = (1.571, -0.0, 0.0)
ob_circle_002.scale = (0.04623, 0.04623, 0.04623)
ob_circle_002.lineart.crease_threshold = 0.0
ob_circle_003.parent = ob_tm1_003
ob_circle_003.matrix_parent_inverse = Matrix(((6.43, 0.0, -0.0, 2.763), (0.0, -2.81e-07, 6.43, -3.867), (-0.0, -6.43, -2.81e-07, -0.3214), (-0.0, 0.0, -0.0, 1.0)))
ob_circle_003.location = (-0.4311, -0.01449, 0.6002)
ob_circle_003.rotation_euler = (1.571, -0.0, 0.0)
ob_circle_003.scale = (0.05552, 0.05552, 0.05552)
ob_circle_003.lineart.crease_threshold = 0.0
ob_tm1_003.location = (-0.4297, 0.08001, 0.6014)
ob_tm1_003.rotation_euler = (1.571, 0.0, 0.0)
ob_tm1_003.scale = (0.1555, 0.1555, 0.1555)
ob_tm1_003.lineart.crease_threshold = 0.0
ob_plane_022.location = (-0.4297, 0.127, -0.7877)
ob_plane_022.rotation_euler = (1.571, 1.571, 5.466e-09)
ob_plane_022.scale = (0.3185, 0.02483, 0.323)
ob_plane_022.lineart.crease_threshold = 0.0
ob_plane_023.location = (0.9158, 0.137, -0.7741)
ob_plane_023.rotation_euler = (1.571, 1.571, 5.466e-09)
ob_plane_023.scale = (0.3185, 0.02483, 0.323)
ob_plane_023.lineart.crease_threshold = 0.0
ob_circle_004.parent = ob_tm1_002
ob_circle_004.matrix_parent_inverse = Matrix(((6.43, 0.0, -0.0, 3.357), (-0.0, -2.81e-07, 6.43, 1.948), (0.0, -6.43, -2.81e-07, -0.3214), (-0.0, 0.0, -0.0, 1.0)))
ob_circle_004.location = (-0.5222, -0.0355, -0.2945)
ob_circle_004.rotation_euler = (1.571, 0.0, 0.0)
ob_circle_004.scale = (0.04623, 0.04623, 0.04623)
ob_circle_004.lineart.crease_threshold = 0.0
ob_circle_005.parent = ob_tm1_002
ob_circle_005.matrix_parent_inverse = Matrix(((6.43, 0.0, -0.0, 3.357), (-0.0, -2.81e-07, 6.43, 1.948), (0.0, -6.43, -2.81e-07, -0.3214), (-0.0, 0.0, -0.0, 1.0)))
ob_circle_005.location = (-0.5222, -0.01448, -0.2945)
ob_circle_005.rotation_euler = (1.571, 0.0, 0.0)
ob_circle_005.scale = (0.05552, 0.05552, 0.05552)
ob_circle_005.lineart.crease_threshold = 0.0
ob_tm1_004.parent = ob_circle_008
ob_tm1_004.matrix_parent_inverse = Matrix(((21.63, 0.0, -0.0, 3.572), (-0.0, -9.456e-07, 21.63, 17.5), (0.0, -21.63, -9.456e-07, -0.7678), (-0.0, 0.0, -0.0, 1.0)))
ob_tm1_004.location = (-0.1639, -0.04999, -0.803)
ob_tm1_004.rotation_euler = (1.571, 0.0, 0.0)
ob_tm1_004.scale = (0.06934, 0.06934, 0.06934)
ob_tm1_004.lineart.crease_threshold = 0.0
ob_circle_008.location = (-0.43, -0.0355, -0.5364)
ob_circle_008.rotation_euler = (1.571, 0.0, 0.0)
ob_circle_008.scale = (0.04623, 0.04623, 0.04623)
ob_circle_008.lineart.crease_threshold = 0.0
ob_circle_009.parent = ob_circle_008
ob_circle_009.matrix_parent_inverse = Matrix(((21.63, 0.0, -0.0, 3.572), (-0.0, -9.456e-07, 21.63, 17.5), (0.0, -21.63, -9.456e-07, -0.7678), (-0.0, 0.0, -0.0, 1.0)))
ob_circle_009.location = (-0.1651, -0.01448, -0.809)
ob_circle_009.rotation_euler = (1.571, 0.0, 0.0)
ob_circle_009.scale = (0.05552, 0.05552, 0.05552)
ob_circle_009.lineart.crease_threshold = 0.0
ob_plane_024.location = (-0.8846, 0.127, -1.119)
ob_plane_024.rotation_euler = (1.571, 3.142, 5.466e-09)
ob_plane_024.scale = (0.9747, 0.02483, 0.323)
ob_plane_024.lineart.crease_threshold = 0.0
ob_plane_025.location = (-0.8518, 0.147, -0.5399)
ob_plane_025.rotation_euler = (1.571, 3.142, 5.466e-09)
ob_plane_025.scale = (0.9747, 0.02483, 0.323)
ob_plane_025.lineart.crease_threshold = 0.0
ob_plane_026.location = (0.4794, 0.127, -0.2761)
ob_plane_026.rotation_euler = (1.571, 3.142, 5.466e-09)
ob_plane_026.scale = (0.9747, 0.02483, 0.323)
ob_plane_026.lineart.crease_threshold = 0.0
ob_plane_019.location = (0.5536, 0.127, 0.6)
ob_plane_019.rotation_euler = (1.571, 3.142, 5.466e-09)
ob_plane_019.scale = (0.9747, 0.02483, 0.323)
ob_plane_019.lineart.crease_threshold = 0.0
ob_plane_020.location = (0.9158, 0.137, -0.7741)
ob_plane_020.rotation_euler = (1.571, 1.571, 5.466e-09)
ob_plane_020.scale = (0.3185, 0.02483, 0.323)
ob_plane_020.lineart.crease_threshold = 0.0
ob_plane_027.location = (1.902, 0.127, 0.6)
ob_plane_027.rotation_euler = (1.571, 3.142, 5.466e-09)
ob_plane_027.scale = (0.9747, 0.02483, 0.323)
ob_plane_027.lineart.crease_threshold = 0.0
ob_plane_028.location = (2.04, 0.107, 0.6)
ob_plane_028.rotation_euler = (1.571, 0.0, 0.0)
ob_plane_028.scale = (0.05643, 0.1156, 0.1156)
ob_plane_028.visible_shadow = False
ob_plane_028.lineart.crease_threshold = 0.0
ob_plane_029.location = (-0.7039, 0.107, 0.5982)
ob_plane_029.rotation_euler = (1.571, 0.0, 3.142)
ob_plane_029.scale = (0.05643, 0.1156, 0.1156)
ob_plane_029.visible_shadow = False
ob_plane_029.lineart.crease_threshold = 0.0
ob_entropycoding_005.location = (2.003, 9.508e-06, 0.55)
ob_entropycoding_005.rotation_euler = (1.571, 0.0, 0.0)
ob_entropycoding_005.scale = (0.06733, 0.06733, 0.06733)
ob_entropycoding_005.lineart.crease_threshold = 0.0
ob_entropycoding_006.location = (-0.4837, 9.545e-06, -0.2917)
ob_entropycoding_006.rotation_euler = (1.571, -1.571, 0.0)
ob_entropycoding_006.scale = (0.06733, 0.06733, 0.06733)
ob_entropycoding_006.lineart.crease_threshold = 0.0
ob_entropycoding_007.location = (-0.6913, 0.0, 0.55)
ob_entropycoding_007.rotation_euler = (1.571, 0.0, 0.0)
ob_entropycoding_007.scale = (0.06733, 0.06733, 0.06733)
ob_entropycoding_007.lineart.crease_threshold = 0.0
ob_entropycoding_008.location = (-0.2709, 0.0, 0.55)
ob_entropycoding_008.rotation_euler = (1.571, 0.0, 0.0)
ob_entropycoding_008.scale = (0.06733, 0.06733, 0.06733)
ob_entropycoding_008.lineart.crease_threshold = 0.0
ob_entropycoding_009.location = (0.9794, 9.555e-06, -0.5268)
ob_entropycoding_009.rotation_euler = (1.571, 1.571, 0.0)
ob_entropycoding_009.scale = (0.06733, 0.06733, 0.06733)
ob_entropycoding_009.lineart.crease_threshold = 0.0
ob_plane_031.location = (2.591, 0.127, -1.119)
ob_plane_031.rotation_euler = (1.571, 3.142, 5.466e-09)
ob_plane_031.scale = (0.9747, 0.02483, 0.323)
ob_plane_031.lineart.crease_threshold = 0.0
ob_plane_032.location = (2.046, 0.107, -1.121)
ob_plane_032.rotation_euler = (1.571, 0.0, 0.0)
ob_plane_032.scale = (0.05643, 0.1156, 0.1156)
ob_plane_032.visible_shadow = False
ob_plane_032.lineart.crease_threshold = 0.0
ob_entropycoding_010.location = (1.959, 0.09001, -1.063)
ob_entropycoding_010.rotation_euler = (1.571, 0.0, 0.0)
ob_entropycoding_010.scale = (0.06733, 0.06733, 0.06733)
ob_entropycoding_010.lineart.crease_threshold = 0.0
ob_t_003.parent = ob_tm1_001
ob_t_003.matrix_parent_inverse = Matrix(((6.43, 0.0, -0.0, 8.739), (-0.0, -2.81e-07, 6.43, 0.1418), (0.0, -6.43, -2.81e-07, 6.129e-05), (-0.0, 0.0, -0.0, 1.0)))
ob_t_003.location = (-1.295, 9.529e-06, 0.03408)
ob_t_003.rotation_euler = (1.571, 0.0, 0.0)
ob_t_003.scale = (0.08042, 0.08042, 0.08042)
ob_t_003.lineart.crease_threshold = 0.0
ob_t_002.parent = ob_tm1_001
ob_t_002.matrix_parent_inverse = Matrix(((6.43, 0.0, -0.0, 8.739), (-0.0, -2.81e-07, 6.43, 0.1418), (0.0, -6.43, -2.81e-07, 6.129e-05), (-0.0, 0.0, -0.0, 1.0)))
ob_t_002.location = (-1.276, 9.585e-06, -0.3103)
ob_t_002.rotation_euler = (1.571, 0.0, 0.0)
ob_t_002.scale = (0.08042, 0.08042, 0.08042)
ob_t_002.lineart.crease_threshold = 0.0
ob_t_004.parent = ob_tm1_001
ob_t_004.matrix_parent_inverse = Matrix(((6.43, 0.0, -0.0, 8.739), (-0.0, -2.81e-07, 6.43, 0.1418), (0.0, -6.43, -2.81e-07, 6.129e-05), (-0.0, 0.0, -0.0, 1.0)))
ob_t_004.location = (-1.296, 9.584e-06, -0.3003)
ob_t_004.rotation_euler = (1.571, 0.0, 0.0)
ob_t_004.scale = (0.08042, 0.08042, 0.08042)
ob_t_004.lineart.crease_threshold = 0.0
ob_camera.location = (0.6421, -12.0, -0.2602)
ob_camera.rotation_euler = (1.571, -0.0, 0.0)
ob_camera.empty_image_side = 'FRONT'
ob_camera.lineart.crease_threshold = 0.0
ob_plane.location = (-0.5106, -0.05, 0.3273)
ob_plane.rotation_euler = (1.571, 0.0, 0.0)
ob_plane.scale = (0.5968, 0.5968, 0.5968)
ob_plane.lineart.crease_threshold = 0.0
ob_plane_030.location = (0.1468, -0.05, 0.003095)
ob_plane_030.rotation_euler = (1.571, 0.0, 0.0)
ob_plane_030.scale = (0.5968, 0.5968, 0.5968)
ob_plane_030.lineart.crease_threshold = 0.0
ob_plane_033.location = (2.337, 0.06, -1.335)
ob_plane_033.rotation_euler = (1.571, 0.0, 0.0)
ob_plane_033.scale = (0.5968, 0.5968, 0.5968)
ob_plane_033.lineart.crease_threshold = 0.0

# ---- collection membership
col_collection.objects.link(ob_plane_002)
col_collection.objects.link(ob_entropycoding)
col_collection.objects.link(ob_plane_003)
col_collection.objects.link(ob_plane_001)
col_collection.objects.link(ob_t)
col_collection.objects.link(ob_plane_004)
col_collection.objects.link(ob_plane_005)
col_collection.objects.link(ob_q)
col_collection.objects.link(ob_plane_006)
col_collection.objects.link(ob_plane_007)
col_collection.objects.link(ob_tm1)
col_collection.objects.link(ob_plane_008)
col_collection.objects.link(ob_plane_009)
col_collection.objects.link(ob_tm1_001)
col_collection.objects.link(ob_plane_010)
col_collection.objects.link(ob_t_001)
col_collection.objects.link(ob_tm1_002)
col_collection.objects.link(ob_plane_011)
col_collection.objects.link(ob_entropycoding_001)
col_collection.objects.link(ob_plane_012)
col_collection.objects.link(ob_plane_013)
col_collection.objects.link(ob_entropycoding_002)
col_collection.objects.link(ob_plane_014)
col_collection.objects.link(ob_plane_015)
col_collection.objects.link(ob_entropycoding_003)
col_collection.objects.link(ob_plane_016)
col_collection.objects.link(ob_plane_017)
col_collection.objects.link(ob_entropycoding_004)
col_collection.objects.link(ob_plane_018)
col_collection.objects.link(ob_plane_021)
col_collection.objects.link(ob_circle_002)
col_collection.objects.link(ob_circle_003)
col_collection.objects.link(ob_tm1_003)
col_collection.objects.link(ob_plane_022)
col_collection.objects.link(ob_plane_023)
col_collection.objects.link(ob_circle_004)
col_collection.objects.link(ob_circle_005)
col_collection.objects.link(ob_tm1_004)
col_collection.objects.link(ob_circle_008)
col_collection.objects.link(ob_circle_009)
col_collection.objects.link(ob_plane_024)
col_collection.objects.link(ob_plane_025)
col_collection.objects.link(ob_plane_026)
col_collection.objects.link(ob_plane_019)
col_collection.objects.link(ob_plane_020)
col_collection.objects.link(ob_plane_027)
col_collection.objects.link(ob_plane_028)
col_collection.objects.link(ob_plane_029)
col_collection.objects.link(ob_entropycoding_005)
col_collection.objects.link(ob_entropycoding_006)
col_collection.objects.link(ob_entropycoding_007)
col_collection.objects.link(ob_entropycoding_008)
col_collection.objects.link(ob_entropycoding_009)
col_collection.objects.link(ob_plane_031)
col_collection.objects.link(ob_plane_032)
col_collection.objects.link(ob_entropycoding_010)
col_collection.objects.link(ob_t_003)
col_collection.objects.link(ob_t_002)
col_collection.objects.link(ob_t_004)
col_camera.objects.link(ob_camera)
col_camera.objects.link(ob_plane)
col_camera.objects.link(ob_plane_030)
col_camera.objects.link(ob_plane_033)

# ---- scene / render settings (as saved in the file)
scene.camera = ob_camera
scene.frame_start = 1; scene.frame_end = 300; scene.frame_set(181)
scene.render.engine = 'BLENDER_EEVEE_NEXT'
scene.render.image_settings.color_mode = 'RGB'
scene.render.fps = 60
scene.cycles.use_denoising = False
scene.cycles.samples = 128
scene.cycles.sampling_pattern = 'TABULATED_SOBOL'
scene.cycles.use_adaptive_sampling = False
scene.cycles.use_light_tree = False
scene.view_settings.view_transform = 'Standard'
bpy.context.view_layer.update()
